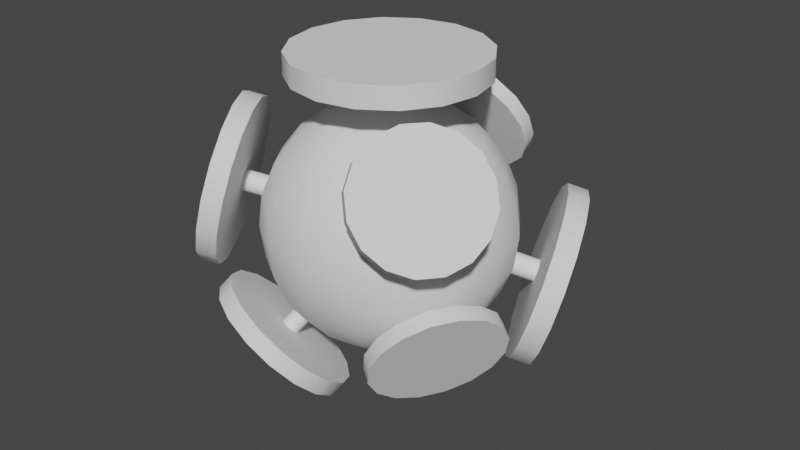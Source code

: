 # Source: naval_mine.blend  (saved by Blender 3.3.6; exported with 4.5.12 LTS)
import bpy
from mathutils import Matrix  # noqa: F401  (used for matrix-valued properties, if any)

bpy.ops.wm.read_factory_settings(use_empty=True)
scene = bpy.context.scene
scene.name = 'Scene'

# ---- collections
col_collection = bpy.data.collections.new('Collection'); scene.collection.children.link(col_collection)

# ---- node groups
ng_auto_smooth = bpy.data.node_groups.new('Auto Smooth', 'GeometryNodeTree')
_s = ng_auto_smooth.interface.new_socket(name='Geometry', in_out='OUTPUT', socket_type='NodeSocketGeometry')
_s = ng_auto_smooth.interface.new_socket(name='Geometry', in_out='INPUT', socket_type='NodeSocketGeometry')
_s = ng_auto_smooth.interface.new_socket(name='Angle', in_out='INPUT', socket_type='NodeSocketFloat')
_s.subtype = 'ANGLE'
_s.min_value = 0.0
_s.max_value = 3.142
ng_auto_smooth.is_modifier = True
_N = ng_auto_smooth.nodes; _L = ng_auto_smooth.links
n0 = _N.new('NodeGroupOutput'); n0.name = 'Group Output'; n0.location = (480, -100)
n1 = _N.new('NodeGroupInput'); n1.name = 'Group Input'; n1.location = (-420, -300)
n2 = _N.new('NodeGroupInput'); n2.name = 'Group Input.001'; n2.location = (-60, -100)
n3 = _N.new('GeometryNodeSetShadeSmooth'); n3.name = 'Set Shade Smooth'; n3.location = (120, -100)
n3.domain = 'EDGE'
n4 = _N.new('GeometryNodeSetShadeSmooth'); n4.name = 'Set Shade Smooth.001'; n4.location = (300, -100)
n5 = _N.new('GeometryNodeInputMeshEdgeAngle'); n5.name = 'Edge Angle'; n5.location = (-420, -220)
n6 = _N.new('GeometryNodeInputEdgeSmooth'); n6.name = 'Is Edge Smooth'; n6.location = (-60, -160)
n7 = _N.new('GeometryNodeInputShadeSmooth'); n7.name = 'Is Face Smooth'; n7.location = (-240, -340)
n8 = _N.new('FunctionNodeBooleanMath'); n8.name = 'Boolean Math'; n8.location = (-60, -220)
n9 = _N.new('FunctionNodeCompare'); n9.name = 'Compare'; n9.location = (-240, -180)
n9.operation = 'LESS_EQUAL'
_L.new(n5.outputs[0], n9.inputs[0])
_L.new(n4.outputs[0], n0.inputs[0])
_L.new(n1.outputs[1], n9.inputs[1])
_L.new(n9.outputs[0], n8.inputs[0])
_L.new(n7.outputs[0], n8.inputs[1])
_L.new(n2.outputs[0], n3.inputs[0])
_L.new(n6.outputs[0], n3.inputs[1])
_L.new(n3.outputs[0], n4.inputs[0])
_L.new(n8.outputs[0], n3.inputs[2])
n0.is_active_output = True

# ---- world
world_world = bpy.data.worlds.new('World'); scene.world = world_world
world_world.use_nodes = True; world_world.node_tree.nodes.clear()
_N = world_world.node_tree.nodes; _L = world_world.node_tree.links
n0 = _N.new('ShaderNodeOutputWorld'); n0.name = 'World Output'; n0.location = (300, 300)
n1 = _N.new('ShaderNodeBackground'); n1.name = 'Background'; n1.location = (10, 300)
n1.inputs[0].default_value = (0.05088, 0.05088, 0.05088, 1.0)
_L.new(n1.outputs[0], n0.inputs[0])
n0.is_active_output = True
world_world.color = (0.05088, 0.05088, 0.05088)
world_world.use_sun_shadow = False
world_world.sun_shadow_jitter_overblur = 0.0

# ---- meshes
me_sphere = bpy.data.meshes.new('Sphere')
me_sphere.from_pydata([(0.0, 0.2588, 0.9659), (0.0, 0.5, 0.866), (0.0, 0.866, 0.5), (0.0, 0.9659, 0.2588), (0.0, 1.0, 0.0), (0.0, 0.9659, -0.2588), (0.0, 0.866, -0.5), (0.0, 0.5, -0.866), (0.0, 0.2588, -0.9659), (0.09905, 0.2391, 0.9659), (0.1913, 0.4619, 0.866), (0.2706, 0.6533, 0.7071), (0.3314, 0.8001, 0.5), (0.3696, 0.8924, 0.2588), (0.3827, 0.9239, 0.0), (0.3696, 0.8924, -0.2588), (0.3314, 0.8001, -0.5), (0.2706, 0.6533, -0.7071), (0.1913, 0.4619, -0.866), (0.09905, 0.2391, -0.9659), (0.0, 0.0, 1.0), (0.183, 0.183, 0.9659), (0.3536, 0.3536, 0.866), (0.5, 0.5, 0.7071), (0.6124, 0.6124, 0.5), (0.683, 0.683, 0.2588), (0.7071, 0.7071, 0.0), (0.683, 0.683, -0.2588), (0.6124, 0.6124, -0.5), (0.5, 0.5, -0.7071), (0.3536, 0.3536, -0.866), (0.183, 0.183, -0.9659), (0.2391, 0.09905, 0.9659), (0.4619, 0.1913, 0.866), (0.6533, 0.2706, 0.7071), (0.8001, 0.3314, 0.5), (0.8924, 0.3696, 0.2588), (0.9239, 0.3827, 0.0), (0.8924, 0.3696, -0.2588), (0.8001, 0.3314, -0.5), (0.6533, 0.2706, -0.7071), (0.4619, 0.1913, -0.866), (0.2391, 0.09905, -0.9659), (0.2588, -3.725e-08, 0.9659), (0.5, -7.451e-08, 0.866), (0.7071, -8.941e-08, 0.7071), (0.866, -1.192e-07, 0.5), (0.9659, -1.49e-07, 0.2588), (1.0, -1.49e-07, 0.0), (0.9659, -1.49e-07, -0.2588), (0.866, -1.192e-07, -0.5), (0.7071, -8.941e-08, -0.7071), (0.5, -7.451e-08, -0.866), (0.2588, -3.725e-08, -0.9659), (0.2391, -0.09905, 0.9659), (0.4619, -0.1913, 0.866), (0.6533, -0.2706, 0.7071), (0.8001, -0.3314, 0.5), (0.8924, -0.3696, 0.2588), (0.9239, -0.3827, 0.0), (0.8924, -0.3696, -0.2588), (0.8001, -0.3314, -0.5), (0.6533, -0.2706, -0.7071), (0.4619, -0.1913, -0.866), (0.2391, -0.09905, -0.9659), (0.183, -0.183, 0.9659), (0.3536, -0.3536, 0.866), (0.5, -0.5, 0.7071), (0.6124, -0.6124, 0.5), (0.683, -0.683, 0.2588), (0.7071, -0.7071, 0.0), (0.683, -0.683, -0.2588), (0.6124, -0.6124, -0.5), (0.5, -0.5, -0.7071), (0.3536, -0.3536, -0.866), (0.183, -0.183, -0.9659), (0.09905, -0.2391, 0.9659), (0.1913, -0.4619, 0.866), (0.2706, -0.6533, 0.7071), (0.3314, -0.8001, 0.5), (0.3696, -0.8924, 0.2588), (0.3827, -0.9239, 0.0), (0.3696, -0.8924, -0.2588), (0.3314, -0.8001, -0.5), (0.2706, -0.6533, -0.7071), (0.1913, -0.4619, -0.866), (0.09905, -0.2391, -0.9659), (-6.706e-08, -0.2588, 0.9659), (-1.788e-07, -0.5, 0.866), (-2.235e-07, -0.7071, 0.7071), (-2.384e-07, -0.866, 0.5), (-2.086e-07, -0.9659, 0.2588), (-3.576e-07, -1.0, 0.0), (-2.086e-07, -0.9659, -0.2588), (-2.384e-07, -0.866, -0.5), (-2.235e-07, -0.7071, -0.7071), (-1.788e-07, -0.5, -0.866), (-6.706e-08, -0.2588, -0.9659), (-0.09905, -0.2391, 0.9659), (-0.1913, -0.4619, 0.866), (-0.2706, -0.6533, 0.7071), (-0.3314, -0.8001, 0.5), (-0.3696, -0.8924, 0.2588), (-0.3827, -0.9239, 0.0), (-0.3696, -0.8924, -0.2588), (-0.3314, -0.8001, -0.5), (-0.2706, -0.6533, -0.7071), (-0.1913, -0.4619, -0.866), (-0.09905, -0.2391, -0.9659), (0.0, 0.0, -1.0), (-0.183, -0.183, 0.9659), (-0.3536, -0.3536, 0.866), (-0.5, -0.5, 0.7071), (-0.6124, -0.6124, 0.5), (-0.683, -0.683, 0.2588), (-0.7071, -0.7071, 0.0), (-0.683, -0.683, -0.2588), (-0.6124, -0.6124, -0.5), (-0.5, -0.5, -0.7071), (-0.3536, -0.3536, -0.866), (-0.183, -0.183, -0.9659), (-0.2391, -0.09905, 0.9659), (-0.4619, -0.1913, 0.866), (-0.6533, -0.2706, 0.7071), (-0.8001, -0.3314, 0.5), (-0.8924, -0.3696, 0.2588), (-0.9239, -0.3827, 0.0), (-0.8924, -0.3696, -0.2588), (-0.8001, -0.3314, -0.5), (-0.6533, -0.2706, -0.7071), (-0.4619, -0.1913, -0.866), (-0.2391, -0.09905, -0.9659), (-0.2588, 9.686e-08, 0.9659), (-0.5, 2.533e-07, 0.866), (-0.7071, 3.278e-07, 0.7071), (-0.866, 2.682e-07, 0.5), (-0.9659, 3.278e-07, 0.2588), (-1.0, 5.066e-07, 0.0), (-0.9659, 3.278e-07, -0.2588), (-0.866, 2.682e-07, -0.5), (-0.7071, 3.278e-07, -0.7071), (-0.5, 2.533e-07, -0.866), (-0.2588, 9.686e-08, -0.9659), (-0.2391, 0.09905, 0.9659), (-0.4619, 0.1913, 0.866), (-0.6533, 0.2706, 0.7071), (-0.8001, 0.3314, 0.5), (-0.8924, 0.3696, 0.2588), (-0.9239, 0.3827, 0.0), (-0.8924, 0.3696, -0.2588), (-0.8001, 0.3314, -0.5), (-0.6533, 0.2706, -0.7071), (-0.4619, 0.1913, -0.866), (-0.2391, 0.09905, -0.9659), (-0.183, 0.183, 0.9659), (-0.3536, 0.3536, 0.866), (-0.5, 0.5, 0.7071), (-0.6124, 0.6124, 0.5), (-0.683, 0.683, 0.2588), (-0.7071, 0.7071, 0.0), (-0.683, 0.683, -0.2588), (-0.6124, 0.6124, -0.5), (-0.5, 0.5, -0.7071), (-0.3536, 0.3536, -0.866), (-0.183, 0.183, -0.9659), (-0.09905, 0.2391, 0.9659), (-0.1913, 0.4619, 0.866), (-0.2706, 0.6533, 0.7071), (-0.3314, 0.8001, 0.5), (-0.3696, 0.8924, 0.2588), (-0.3827, 0.9239, 0.0), (-0.3696, 0.8924, -0.2588), (-0.3314, 0.8001, -0.5), (-0.2706, 0.6533, -0.7071), (-0.1913, 0.4619, -0.866), (-0.09905, 0.2391, -0.9659), (4.47e-07, 0.7071, 0.7071), (4.47e-07, 0.7071, -0.7071)], [], [(176, 1, 10, 11), (7, 177, 17, 18), (5, 4, 14, 15), (2, 176, 11, 12), (8, 7, 18, 19), (0, 20, 9), (6, 5, 15, 16), (3, 2, 12, 13), (109, 8, 19), (1, 0, 9, 10), (177, 6, 16, 17), (4, 3, 13, 14), (9, 20, 21), (16, 15, 27, 28), (13, 12, 24, 25), (109, 19, 31), (10, 9, 21, 22), (17, 16, 28, 29), (14, 13, 25, 26), (11, 10, 22, 23), (18, 17, 29, 30), (15, 14, 26, 27), (12, 11, 23, 24), (19, 18, 30, 31), (30, 29, 40, 41), (27, 26, 37, 38), (24, 23, 34, 35), (31, 30, 41, 42), (21, 20, 32), (28, 27, 38, 39), (25, 24, 35, 36), (109, 31, 42), (22, 21, 32, 33), (29, 28, 39, 40), (26, 25, 36, 37), (23, 22, 33, 34), (33, 32, 43, 44), (40, 39, 50, 51), (37, 36, 47, 48), (34, 33, 44, 45), (41, 40, 51, 52), (38, 37, 48, 49), (35, 34, 45, 46), (42, 41, 52, 53), (32, 20, 43), (39, 38, 49, 50), (36, 35, 46, 47), (109, 42, 53), (53, 52, 63, 64), (43, 20, 54), (50, 49, 60, 61), (47, 46, 57, 58), (109, 53, 64), (44, 43, 54, 55), (51, 50, 61, 62), (48, 47, 58, 59), (45, 44, 55, 56), (52, 51, 62, 63), (49, 48, 59, 60), (46, 45, 56, 57), (56, 55, 66, 67), (63, 62, 73, 74), (60, 59, 70, 71), (57, 56, 67, 68), (64, 63, 74, 75), (54, 20, 65), (61, 60, 71, 72), (58, 57, 68, 69), (109, 64, 75), (55, 54, 65, 66), (62, 61, 72, 73), (59, 58, 69, 70), (109, 75, 86), (66, 65, 76, 77), (73, 72, 83, 84), (70, 69, 80, 81), (67, 66, 77, 78), (74, 73, 84, 85), (71, 70, 81, 82), (68, 67, 78, 79), (75, 74, 85, 86), (65, 20, 76), (72, 71, 82, 83), (69, 68, 79, 80), (79, 78, 89, 90), (86, 85, 96, 97), (76, 20, 87), (83, 82, 93, 94), (80, 79, 90, 91), (109, 86, 97), (77, 76, 87, 88), (84, 83, 94, 95), (81, 80, 91, 92), (78, 77, 88, 89), (85, 84, 95, 96), (82, 81, 92, 93), (89, 88, 99, 100), (96, 95, 106, 107), (93, 92, 103, 104), (90, 89, 100, 101), (97, 96, 107, 108), (87, 20, 98), (94, 93, 104, 105), (91, 90, 101, 102), (109, 97, 108), (88, 87, 98, 99), (95, 94, 105, 106), (92, 91, 102, 103), (102, 101, 113, 114), (109, 108, 120), (99, 98, 110, 111), (106, 105, 117, 118), (103, 102, 114, 115), (100, 99, 111, 112), (107, 106, 118, 119), (104, 103, 115, 116), (101, 100, 112, 113), (108, 107, 119, 120), (98, 20, 110), (105, 104, 116, 117), (113, 112, 123, 124), (120, 119, 130, 131), (110, 20, 121), (117, 116, 127, 128), (114, 113, 124, 125), (109, 120, 131), (111, 110, 121, 122), (118, 117, 128, 129), (115, 114, 125, 126), (112, 111, 122, 123), (119, 118, 129, 130), (116, 115, 126, 127), (126, 125, 136, 137), (123, 122, 133, 134), (130, 129, 140, 141), (127, 126, 137, 138), (124, 123, 134, 135), (131, 130, 141, 142), (121, 20, 132), (128, 127, 138, 139), (125, 124, 135, 136), (109, 131, 142), (122, 121, 132, 133), (129, 128, 139, 140), (136, 135, 146, 147), (109, 142, 153), (133, 132, 143, 144), (140, 139, 150, 151), (137, 136, 147, 148), (134, 133, 144, 145), (141, 140, 151, 152), (138, 137, 148, 149), (135, 134, 145, 146), (142, 141, 152, 153), (132, 20, 143), (139, 138, 149, 150), (149, 148, 159, 160), (146, 145, 156, 157), (153, 152, 163, 164), (143, 20, 154), (150, 149, 160, 161), (147, 146, 157, 158), (109, 153, 164), (144, 143, 154, 155), (151, 150, 161, 162), (148, 147, 158, 159), (145, 144, 155, 156), (152, 151, 162, 163), (159, 158, 169, 170), (156, 155, 166, 167), (163, 162, 173, 174), (160, 159, 170, 171), (157, 156, 167, 168), (164, 163, 174, 175), (154, 20, 165), (161, 160, 171, 172), (158, 157, 168, 169), (109, 164, 175), (155, 154, 165, 166), (162, 161, 172, 173), (172, 171, 5, 6), (169, 168, 2, 3), (109, 175, 8), (166, 165, 0, 1), (173, 172, 6, 177), (170, 169, 3, 4), (167, 166, 1, 176), (174, 173, 177, 7), (171, 170, 4, 5), (168, 167, 176, 2), (175, 174, 7, 8), (165, 20, 0)])
me_sphere.polygons.foreach_set('use_smooth', [True] * 192)
_uv = me_sphere.uv_layers.new(name='UVMap')
_uv.uv.foreach_set('vector', [0.75, 0.75, 0.75, 0.8333, 0.6875, 0.8333, 0.6875, 0.75, 0.75, 0.1667, 0.75, 0.25, 0.6875, 0.25, 0.6875, 0.1667, 0.75, 0.4167, 0.75, 0.5, 0.6875, 0.5, 0.6875, 0.4167, 0.75, 0.6667, 0.75, 0.75, 0.6875, 0.75, 0.6875, 0.6667, 0.75, 0.08333, 0.75, 0.1667, 0.6875, 0.1667, 0.6875, 0.08333, 0.75, 0.9167, 0.7188, 1.0, 0.6875, 0.9167, 0.75, 0.3333, 0.75, 0.4167, 0.6875, 0.4167, 0.6875, 0.3333, 0.75, 0.5833, 0.75, 0.6667, 0.6875, 0.6667, 0.6875, 0.5833, 0.7188, 0.0, 0.75, 0.08333, 0.6875, 0.08333, 0.75, 0.8333, 0.75, 0.9167, 0.6875, 0.9167, 0.6875, 0.8333, 0.75, 0.25, 0.75, 0.3333, 0.6875, 0.3333, 0.6875, 0.25, 0.75, 0.5, 0.75, 0.5833, 0.6875, 0.5833, 0.6875, 0.5, 0.6875, 0.9167, 0.6562, 1.0, 0.625, 0.9167, 0.6875, 0.3333, 0.6875, 0.4167, 0.625, 0.4167, 0.625, 0.3333, 0.6875, 0.5833, 0.6875, 0.6667, 0.625, 0.6667, 0.625, 0.5833, 0.6562, 0.0, 0.6875, 0.08333, 0.625, 0.08333, 0.6875, 0.8333, 0.6875, 0.9167, 0.625, 0.9167, 0.625, 0.8333, 0.6875, 0.25, 0.6875, 0.3333, 0.625, 0.3333, 0.625, 0.25, 0.6875, 0.5, 0.6875, 0.5833, 0.625, 0.5833, 0.625, 0.5, 0.6875, 0.75, 0.6875, 0.8333, 0.625, 0.8333, 0.625, 0.75, 0.6875, 0.1667, 0.6875, 0.25, 0.625, 0.25, 0.625, 0.1667, 0.6875, 0.4167, 0.6875, 0.5, 0.625, 0.5, 0.625, 0.4167, 0.6875, 0.6667, 0.6875, 0.75, 0.625, 0.75, 0.625, 0.6667, 0.6875, 0.08333, 0.6875, 0.1667, 0.625, 0.1667, 0.625, 0.08333, 0.625, 0.1667, 0.625, 0.25, 0.5625, 0.25, 0.5625, 0.1667, 0.625, 0.4167, 0.625, 0.5, 0.5625, 0.5, 0.5625, 0.4167, 0.625, 0.6667, 0.625, 0.75, 0.5625, 0.75, 0.5625, 0.6667, 0.625, 0.08333, 0.625, 0.1667, 0.5625, 0.1667, 0.5625, 0.08333, 0.625, 0.9167, 0.5938, 1.0, 0.5625, 0.9167, 0.625, 0.3333, 0.625, 0.4167, 0.5625, 0.4167, 0.5625, 0.3333, 0.625, 0.5833, 0.625, 0.6667, 0.5625, 0.6667, 0.5625, 0.5833, 0.5938, 0.0, 0.625, 0.08333, 0.5625, 0.08333, 0.625, 0.8333, 0.625, 0.9167, 0.5625, 0.9167, 0.5625, 0.8333, 0.625, 0.25, 0.625, 0.3333, 0.5625, 0.3333, 0.5625, 0.25, 0.625, 0.5, 0.625, 0.5833, 0.5625, 0.5833, 0.5625, 0.5, 0.625, 0.75, 0.625, 0.8333, 0.5625, 0.8333, 0.5625, 0.75, 0.5625, 0.8333, 0.5625, 0.9167, 0.5, 0.9167, 0.5, 0.8333, 0.5625, 0.25, 0.5625, 0.3333, 0.5, 0.3333, 0.5, 0.25, 0.5625, 0.5, 0.5625, 0.5833, 0.5, 0.5833, 0.5, 0.5, 0.5625, 0.75, 0.5625, 0.8333, 0.5, 0.8333, 0.5, 0.75, 0.5625, 0.1667, 0.5625, 0.25, 0.5, 0.25, 0.5, 0.1667, 0.5625, 0.4167, 0.5625, 0.5, 0.5, 0.5, 0.5, 0.4167, 0.5625, 0.6667, 0.5625, 0.75, 0.5, 0.75, 0.5, 0.6667, 0.5625, 0.08333, 0.5625, 0.1667, 0.5, 0.1667, 0.5, 0.08333, 0.5625, 0.9167, 0.5312, 1.0, 0.5, 0.9167, 0.5625, 0.3333, 0.5625, 0.4167, 0.5, 0.4167, 0.5, 0.3333, 0.5625, 0.5833, 0.5625, 0.6667, 0.5, 0.6667, 0.5, 0.5833, 0.5312, 0.0, 0.5625, 0.08333, 0.5, 0.08333, 0.5, 0.08333, 0.5, 0.1667, 0.4375, 0.1667, 0.4375, 0.08333, 0.5, 0.9167, 0.4687, 1.0, 0.4375, 0.9167, 0.5, 0.3333, 0.5, 0.4167, 0.4375, 0.4167, 0.4375, 0.3333, 0.5, 0.5833, 0.5, 0.6667, 0.4375, 0.6667, 0.4375, 0.5833, 0.4687, 0.0, 0.5, 0.08333, 0.4375, 0.08333, 0.5, 0.8333, 0.5, 0.9167, 0.4375, 0.9167, 0.4375, 0.8333, 0.5, 0.25, 0.5, 0.3333, 0.4375, 0.3333, 0.4375, 0.25, 0.5, 0.5, 0.5, 0.5833, 0.4375, 0.5833, 0.4375, 0.5, 0.5, 0.75, 0.5, 0.8333, 0.4375, 0.8333, 0.4375, 0.75, 0.5, 0.1667, 0.5, 0.25, 0.4375, 0.25, 0.4375, 0.1667, 0.5, 0.4167, 0.5, 0.5, 0.4375, 0.5, 0.4375, 0.4167, 0.5, 0.6667, 0.5, 0.75, 0.4375, 0.75, 0.4375, 0.6667, 0.4375, 0.75, 0.4375, 0.8333, 0.375, 0.8333, 0.375, 0.75, 0.4375, 0.1667, 0.4375, 0.25, 0.375, 0.25, 0.375, 0.1667, 0.4375, 0.4167, 0.4375, 0.5, 0.375, 0.5, 0.375, 0.4167, 0.4375, 0.6667, 0.4375, 0.75, 0.375, 0.75, 0.375, 0.6667, 0.4375, 0.08333, 0.4375, 0.1667, 0.375, 0.1667, 0.375, 0.08333, 0.4375, 0.9167, 0.4062, 1.0, 0.375, 0.9167, 0.4375, 0.3333, 0.4375, 0.4167, 0.375, 0.4167, 0.375, 0.3333, 0.4375, 0.5833, 0.4375, 0.6667, 0.375, 0.6667, 0.375, 0.5833, 0.4062, 0.0, 0.4375, 0.08333, 0.375, 0.08333, 0.4375, 0.8333, 0.4375, 0.9167, 0.375, 0.9167, 0.375, 0.8333, 0.4375, 0.25, 0.4375, 0.3333, 0.375, 0.3333, 0.375, 0.25, 0.4375, 0.5, 0.4375, 0.5833, 0.375, 0.5833, 0.375, 0.5, 0.3437, 0.0, 0.375, 0.08333, 0.3125, 0.08333, 0.375, 0.8333, 0.375, 0.9167, 0.3125, 0.9167, 0.3125, 0.8333, 0.375, 0.25, 0.375, 0.3333, 0.3125, 0.3333, 0.3125, 0.25, 0.375, 0.5, 0.375, 0.5833, 0.3125, 0.5833, 0.3125, 0.5, 0.375, 0.75, 0.375, 0.8333, 0.3125, 0.8333, 0.3125, 0.75, 0.375, 0.1667, 0.375, 0.25, 0.3125, 0.25, 0.3125, 0.1667, 0.375, 0.4167, 0.375, 0.5, 0.3125, 0.5, 0.3125, 0.4167, 0.375, 0.6667, 0.375, 0.75, 0.3125, 0.75, 0.3125, 0.6667, 0.375, 0.08333, 0.375, 0.1667, 0.3125, 0.1667, 0.3125, 0.08333, 0.375, 0.9167, 0.3437, 1.0, 0.3125, 0.9167, 0.375, 0.3333, 0.375, 0.4167, 0.3125, 0.4167, 0.3125, 0.3333, 0.375, 0.5833, 0.375, 0.6667, 0.3125, 0.6667, 0.3125, 0.5833, 0.3125, 0.6667, 0.3125, 0.75, 0.25, 0.75, 0.25, 0.6667, 0.3125, 0.08333, 0.3125, 0.1667, 0.25, 0.1667, 0.25, 0.08333, 0.3125, 0.9167, 0.2812, 1.0, 0.25, 0.9167, 0.3125, 0.3333, 0.3125, 0.4167, 0.25, 0.4167, 0.25, 0.3333, 0.3125, 0.5833, 0.3125, 0.6667, 0.25, 0.6667, 0.25, 0.5833, 0.2812, 0.0, 0.3125, 0.08333, 0.25, 0.08333, 0.3125, 0.8333, 0.3125, 0.9167, 0.25, 0.9167, 0.25, 0.8333, 0.3125, 0.25, 0.3125, 0.3333, 0.25, 0.3333, 0.25, 0.25, 0.3125, 0.5, 0.3125, 0.5833, 0.25, 0.5833, 0.25, 0.5, 0.3125, 0.75, 0.3125, 0.8333, 0.25, 0.8333, 0.25, 0.75, 0.3125, 0.1667, 0.3125, 0.25, 0.25, 0.25, 0.25, 0.1667, 0.3125, 0.4167, 0.3125, 0.5, 0.25, 0.5, 0.25, 0.4167, 0.25, 0.75, 0.25, 0.8333, 0.1875, 0.8333, 0.1875, 0.75, 0.25, 0.1667, 0.25, 0.25, 0.1875, 0.25, 0.1875, 0.1667, 0.25, 0.4167, 0.25, 0.5, 0.1875, 0.5, 0.1875, 0.4167, 0.25, 0.6667, 0.25, 0.75, 0.1875, 0.75, 0.1875, 0.6667, 0.25, 0.08333, 0.25, 0.1667, 0.1875, 0.1667, 0.1875, 0.08333, 0.25, 0.9167, 0.2187, 1.0, 0.1875, 0.9167, 0.25, 0.3333, 0.25, 0.4167, 0.1875, 0.4167, 0.1875, 0.3333, 0.25, 0.5833, 0.25, 0.6667, 0.1875, 0.6667, 0.1875, 0.5833, 0.2187, 0.0, 0.25, 0.08333, 0.1875, 0.08333, 0.25, 0.8333, 0.25, 0.9167, 0.1875, 0.9167, 0.1875, 0.8333, 0.25, 0.25, 0.25, 0.3333, 0.1875, 0.3333, 0.1875, 0.25, 0.25, 0.5, 0.25, 0.5833, 0.1875, 0.5833, 0.1875, 0.5, 0.1875, 0.5833, 0.1875, 0.6667, 0.125, 0.6667, 0.125, 0.5833, 0.1562, 0.0, 0.1875, 0.08333, 0.125, 0.08333, 0.1875, 0.8333, 0.1875, 0.9167, 0.125, 0.9167, 0.125, 0.8333, 0.1875, 0.25, 0.1875, 0.3333, 0.125, 0.3333, 0.125, 0.25, 0.1875, 0.5, 0.1875, 0.5833, 0.125, 0.5833, 0.125, 0.5, 0.1875, 0.75, 0.1875, 0.8333, 0.125, 0.8333, 0.125, 0.75, 0.1875, 0.1667, 0.1875, 0.25, 0.125, 0.25, 0.125, 0.1667, 0.1875, 0.4167, 0.1875, 0.5, 0.125, 0.5, 0.125, 0.4167, 0.1875, 0.6667, 0.1875, 0.75, 0.125, 0.75, 0.125, 0.6667, 0.1875, 0.08333, 0.1875, 0.1667, 0.125, 0.1667, 0.125, 0.08333, 0.1875, 0.9167, 0.1562, 1.0, 0.125, 0.9167, 0.1875, 0.3333, 0.1875, 0.4167, 0.125, 0.4167, 0.125, 0.3333, 0.125, 0.6667, 0.125, 0.75, 0.0625, 0.75, 0.0625, 0.6667, 0.125, 0.08333, 0.125, 0.1667, 0.0625, 0.1667, 0.0625, 0.08333, 0.125, 0.9167, 0.09375, 1.0, 0.0625, 0.9167, 0.125, 0.3333, 0.125, 0.4167, 0.0625, 0.4167, 0.0625, 0.3333, 0.125, 0.5833, 0.125, 0.6667, 0.0625, 0.6667, 0.0625, 0.5833, 0.09375, 0.0, 0.125, 0.08333, 0.0625, 0.08333, 0.125, 0.8333, 0.125, 0.9167, 0.0625, 0.9167, 0.0625, 0.8333, 0.125, 0.25, 0.125, 0.3333, 0.0625, 0.3333, 0.0625, 0.25, 0.125, 0.5, 0.125, 0.5833, 0.0625, 0.5833, 0.0625, 0.5, 0.125, 0.75, 0.125, 0.8333, 0.0625, 0.8333, 0.0625, 0.75, 0.125, 0.1667, 0.125, 0.25, 0.0625, 0.25, 0.0625, 0.1667, 0.125, 0.4167, 0.125, 0.5, 0.0625, 0.5, 0.0625, 0.4167, 0.0625, 0.5, 0.0625, 0.5833, 0.0, 0.5833, 0.0, 0.5, 0.0625, 0.75, 0.0625, 0.8333, 0.0, 0.8333, 0.0, 0.75, 0.0625, 0.1667, 0.0625, 0.25, 0.0, 0.25, 0.0, 0.1667, 0.0625, 0.4167, 0.0625, 0.5, 0.0, 0.5, 0.0, 0.4167, 0.0625, 0.6667, 0.0625, 0.75, 0.0, 0.75, 0.0, 0.6667, 0.0625, 0.08333, 0.0625, 0.1667, 0.0, 0.1667, 0.0, 0.08333, 0.0625, 0.9167, 0.03125, 1.0, 0.0, 0.9167, 0.0625, 0.3333, 0.0625, 0.4167, 0.0, 0.4167, 0.0, 0.3333, 0.0625, 0.5833, 0.0625, 0.6667, 0.0, 0.6667, 0.0, 0.5833, 0.03125, 0.0, 0.0625, 0.08333, 0.0, 0.08333, 0.0625, 0.8333, 0.0625, 0.9167, 0.0, 0.9167, 0.0, 0.8333, 0.0625, 0.25, 0.0625, 0.3333, 0.0, 0.3333, 0.0, 0.25, 1.0, 0.5833, 1.0, 0.6667, 0.9375, 0.6667, 0.9375, 0.5833, 0.9687, 0.0, 1.0, 0.08333, 0.9375, 0.08333, 1.0, 0.8333, 1.0, 0.9167, 0.9375, 0.9167, 0.9375, 0.8333, 1.0, 0.25, 1.0, 0.3333, 0.9375, 0.3333, 0.9375, 0.25, 1.0, 0.5, 1.0, 0.5833, 0.9375, 0.5833, 0.9375, 0.5, 1.0, 0.75, 1.0, 0.8333, 0.9375, 0.8333, 0.9375, 0.75, 1.0, 0.1667, 1.0, 0.25, 0.9375, 0.25, 0.9375, 0.1667, 1.0, 0.4167, 1.0, 0.5, 0.9375, 0.5, 0.9375, 0.4167, 1.0, 0.6667, 1.0, 0.75, 0.9375, 0.75, 0.9375, 0.6667, 1.0, 0.08333, 1.0, 0.1667, 0.9375, 0.1667, 0.9375, 0.08333, 1.0, 0.9167, 0.9687, 1.0, 0.9375, 0.9167, 1.0, 0.3333, 1.0, 0.4167, 0.9375, 0.4167, 0.9375, 0.3333, 0.9375, 0.4167, 0.9375, 0.5, 0.875, 0.5, 0.875, 0.4167, 0.9375, 0.6667, 0.9375, 0.75, 0.875, 0.75, 0.875, 0.6667, 0.9375, 0.08333, 0.9375, 0.1667, 0.875, 0.1667, 0.875, 0.08333, 0.9375, 0.9167, 0.9062, 1.0, 0.875, 0.9167, 0.9375, 0.3333, 0.9375, 0.4167, 0.875, 0.4167, 0.875, 0.3333, 0.9375, 0.5833, 0.9375, 0.6667, 0.875, 0.6667, 0.875, 0.5833, 0.9062, 0.0, 0.9375, 0.08333, 0.875, 0.08333, 0.9375, 0.8333, 0.9375, 0.9167, 0.875, 0.9167, 0.875, 0.8333, 0.9375, 0.25, 0.9375, 0.3333, 0.875, 0.3333, 0.875, 0.25, 0.9375, 0.5, 0.9375, 0.5833, 0.875, 0.5833, 0.875, 0.5, 0.9375, 0.75, 0.9375, 0.8333, 0.875, 0.8333, 0.875, 0.75, 0.9375, 0.1667, 0.9375, 0.25, 0.875, 0.25, 0.875, 0.1667, 0.875, 0.5, 0.875, 0.5833, 0.8125, 0.5833, 0.8125, 0.5, 0.875, 0.75, 0.875, 0.8333, 0.8125, 0.8333, 0.8125, 0.75, 0.875, 0.1667, 0.875, 0.25, 0.8125, 0.25, 0.8125, 0.1667, 0.875, 0.4167, 0.875, 0.5, 0.8125, 0.5, 0.8125, 0.4167, 0.875, 0.6667, 0.875, 0.75, 0.8125, 0.75, 0.8125, 0.6667, 0.875, 0.08333, 0.875, 0.1667, 0.8125, 0.1667, 0.8125, 0.08333, 0.875, 0.9167, 0.8437, 1.0, 0.8125, 0.9167, 0.875, 0.3333, 0.875, 0.4167, 0.8125, 0.4167, 0.8125, 0.3333, 0.875, 0.5833, 0.875, 0.6667, 0.8125, 0.6667, 0.8125, 0.5833, 0.8437, 0.0, 0.875, 0.08333, 0.8125, 0.08333, 0.875, 0.8333, 0.875, 0.9167, 0.8125, 0.9167, 0.8125, 0.8333, 0.875, 0.25, 0.875, 0.3333, 0.8125, 0.3333, 0.8125, 0.25, 0.8125, 0.3333, 0.8125, 0.4167, 0.75, 0.4167, 0.75, 0.3333, 0.8125, 0.5833, 0.8125, 0.6667, 0.75, 0.6667, 0.75, 0.5833, 0.7812, 0.0, 0.8125, 0.08333, 0.75, 0.08333, 0.8125, 0.8333, 0.8125, 0.9167, 0.75, 0.9167, 0.75, 0.8333, 0.8125, 0.25, 0.8125, 0.3333, 0.75, 0.3333, 0.75, 0.25, 0.8125, 0.5, 0.8125, 0.5833, 0.75, 0.5833, 0.75, 0.5, 0.8125, 0.75, 0.8125, 0.8333, 0.75, 0.8333, 0.75, 0.75, 0.8125, 0.1667, 0.8125, 0.25, 0.75, 0.25, 0.75, 0.1667, 0.8125, 0.4167, 0.8125, 0.5, 0.75, 0.5, 0.75, 0.4167, 0.8125, 0.6667, 0.8125, 0.75, 0.75, 0.75, 0.75, 0.6667, 0.8125, 0.08333, 0.8125, 0.1667, 0.75, 0.1667, 0.75, 0.08333, 0.8125, 0.9167, 0.7812, 1.0, 0.75, 0.9167])
me_sphere.update()
me_cylinder_001 = bpy.data.meshes.new('Cylinder.001')
me_cylinder_001.from_pydata([(0.0, 0.09647, 0.1884), (0.0, 0.7672, 0.3656), (0.03692, 0.08913, 0.1884), (0.2936, 0.7088, 0.3656), (0.06822, 0.06822, 0.1884), (0.5425, 0.5425, 0.3656), (0.08913, 0.03692, 0.1884), (0.7088, 0.2936, 0.3656), (0.09647, 0.0, 0.1884), (0.7672, 0.0, 0.3656), (0.08913, -0.03692, 0.1884), (0.7088, -0.2936, 0.3656), (0.06822, -0.06822, 0.1884), (0.5425, -0.5425, 0.3656), (0.03692, -0.08913, 0.1884), (0.2936, -0.7088, 0.3656), (0.0, -0.09647, 0.1884), (0.0, -0.7672, 0.3656), (-0.03692, -0.08913, 0.1884), (-0.2936, -0.7088, 0.3656), (-0.06822, -0.06822, 0.1884), (-0.5425, -0.5425, 0.3656), (-0.08913, -0.03692, 0.1884), (-0.7088, -0.2936, 0.3656), (-0.09647, 0.0, 0.1884), (-0.7672, 0.0, 0.3656), (-0.08913, 0.03692, 0.1884), (-0.7088, 0.2936, 0.3656), (-0.06822, 0.06822, 0.1884), (-0.5425, 0.5425, 0.3656), (-0.03692, 0.08913, 0.1884), (-0.2936, 0.7088, 0.3656), (0.0, 0.7672, 0.1884), (0.2936, 0.7088, 0.1884), (0.5425, 0.5425, 0.1884), (0.7088, 0.2936, 0.1884), (0.7672, 0.0, 0.1884), (0.7088, -0.2936, 0.1884), (0.5425, -0.5425, 0.1884), (0.2936, -0.7088, 0.1884), (0.0, -0.7672, 0.1884), (-0.2936, -0.7088, 0.1884), (-0.5425, -0.5425, 0.1884), (-0.7088, -0.2936, 0.1884), (-0.7672, 0.0, 0.1884), (-0.7088, 0.2936, 0.1884), (-0.5425, 0.5425, 0.1884), (-0.2936, 0.7088, 0.1884), (0.0, 0.09647, -0.06835), (0.03692, 0.08913, -0.06835), (0.06822, 0.06822, -0.06835), (0.08913, 0.03692, -0.06835), (0.09647, 0.0, -0.06835), (0.08913, -0.03692, -0.06835), (0.06822, -0.06822, -0.06835), (0.03692, -0.08913, -0.06835), (0.0, -0.09647, -0.06835), (-0.03692, -0.08913, -0.06835), (-0.06822, -0.06822, -0.06835), (-0.08913, -0.03692, -0.06835), (-0.09647, 0.0, -0.06835), (-0.08913, 0.03692, -0.06835), (-0.06822, 0.06822, -0.06835), (-0.03692, 0.08913, -0.06835)], [], [(32, 1, 3, 33), (33, 3, 5, 34), (34, 5, 7, 35), (35, 7, 9, 36), (36, 9, 11, 37), (37, 11, 13, 38), (38, 13, 15, 39), (39, 15, 17, 40), (40, 17, 19, 41), (41, 19, 21, 42), (42, 21, 23, 43), (43, 23, 25, 44), (44, 25, 27, 45), (45, 27, 29, 46), (3, 1, 31, 29, 27, 25, 23, 21, 19, 17, 15, 13, 11, 9, 7, 5), (46, 29, 31, 47), (47, 31, 1, 32), (14, 16, 56, 55), (2, 0, 32, 33), (4, 2, 33, 34), (6, 4, 34, 35), (8, 6, 35, 36), (10, 8, 36, 37), (12, 10, 37, 38), (14, 12, 38, 39), (16, 14, 39, 40), (18, 16, 40, 41), (20, 18, 41, 42), (22, 20, 42, 43), (24, 22, 43, 44), (26, 24, 44, 45), (28, 26, 45, 46), (30, 28, 46, 47), (0, 30, 47, 32), (48, 49, 50, 51, 52, 53, 54, 55, 56, 57, 58, 59, 60, 61, 62, 63), (0, 2, 49, 48), (30, 0, 48, 63), (16, 18, 57, 56), (2, 4, 50, 49), (18, 20, 58, 57), (4, 6, 51, 50), (20, 22, 59, 58), (6, 8, 52, 51), (22, 24, 60, 59), (8, 10, 53, 52), (24, 26, 61, 60), (10, 12, 54, 53), (26, 28, 62, 61), (12, 14, 55, 54), (28, 30, 63, 62)])
me_cylinder_001.polygons.foreach_set('use_smooth', [True] * 50)
_uv = me_cylinder_001.uv_layers.new(name='UVMap')
_uv.uv.foreach_set('vector', [1.0, 0.5, 1.0, 1.0, 0.9375, 1.0, 0.9375, 0.5, 0.9375, 0.5, 0.9375, 1.0, 0.875, 1.0, 0.875, 0.5, 0.875, 0.5, 0.875, 1.0, 0.8125, 1.0, 0.8125, 0.5, 0.8125, 0.5, 0.8125, 1.0, 0.75, 1.0, 0.75, 0.5, 0.75, 0.5, 0.75, 1.0, 0.6875, 1.0, 0.6875, 0.5, 0.6875, 0.5, 0.6875, 1.0, 0.625, 1.0, 0.625, 0.5, 0.625, 0.5, 0.625, 1.0, 0.5625, 1.0, 0.5625, 0.5, 0.5625, 0.5, 0.5625, 1.0, 0.5, 1.0, 0.5, 0.5, 0.5, 0.5, 0.5, 1.0, 0.4375, 1.0, 0.4375, 0.5, 0.4375, 0.5, 0.4375, 1.0, 0.375, 1.0, 0.375, 0.5, 0.375, 0.5, 0.375, 1.0, 0.3125, 1.0, 0.3125, 0.5, 0.3125, 0.5, 0.3125, 1.0, 0.25, 1.0, 0.25, 0.5, 0.25, 0.5, 0.25, 1.0, 0.1875, 1.0, 0.1875, 0.5, 0.1875, 0.5, 0.1875, 1.0, 0.125, 1.0, 0.125, 0.5, 0.3418, 0.4717, 0.25, 0.49, 0.1582, 0.4717, 0.08029, 0.4197, 0.02827, 0.3418, 0.01, 0.25, 0.02827, 0.1582, 0.08029, 0.08029, 0.1582, 0.02827, 0.25, 0.01, 0.3418, 0.02827, 0.4197, 0.08029, 0.4717, 0.1582, 0.49, 0.25, 0.4717, 0.3418, 0.4197, 0.4197, 0.125, 0.5, 0.125, 1.0, 0.0625, 1.0, 0.0625, 0.5, 0.0625, 0.5, 0.0625, 1.0, 0.0, 1.0, 0.0, 0.5, 0.7784, 0.1813, 0.75, 0.1757, 0.75, 0.1757, 0.7784, 0.1813, 0.7784, 0.3187, 0.75, 0.3243, 0.75, 0.49, 0.8418, 0.4717, 0.8025, 0.3025, 0.7784, 0.3187, 0.8418, 0.4717, 0.9197, 0.4197, 0.8187, 0.2784, 0.8025, 0.3025, 0.9197, 0.4197, 0.9717, 0.3418, 0.8243, 0.25, 0.8187, 0.2784, 0.9717, 0.3418, 0.99, 0.25, 0.8187, 0.2216, 0.8243, 0.25, 0.99, 0.25, 0.9717, 0.1582, 0.8025, 0.1975, 0.8187, 0.2216, 0.9717, 0.1582, 0.9197, 0.08029, 0.7784, 0.1813, 0.8025, 0.1975, 0.9197, 0.08029, 0.8418, 0.02827, 0.75, 0.1757, 0.7784, 0.1813, 0.8418, 0.02827, 0.75, 0.01, 0.7216, 0.1813, 0.75, 0.1757, 0.75, 0.01, 0.6582, 0.02827, 0.6975, 0.1975, 0.7216, 0.1813, 0.6582, 0.02827, 0.5803, 0.08029, 0.6813, 0.2216, 0.6975, 0.1975, 0.5803, 0.08029, 0.5283, 0.1582, 0.6757, 0.25, 0.6813, 0.2216, 0.5283, 0.1582, 0.51, 0.25, 0.6813, 0.2784, 0.6757, 0.25, 0.51, 0.25, 0.5283, 0.3418, 0.6975, 0.3025, 0.6813, 0.2784, 0.5283, 0.3418, 0.5803, 0.4197, 0.7216, 0.3187, 0.6975, 0.3025, 0.5803, 0.4197, 0.6582, 0.4717, 0.75, 0.3243, 0.7216, 0.3187, 0.6582, 0.4717, 0.75, 0.49, 0.75, 0.3243, 0.7784, 0.3187, 0.8025, 0.3025, 0.8187, 0.2784, 0.8243, 0.25, 0.8187, 0.2216, 0.8025, 0.1975, 0.7784, 0.1813, 0.75, 0.1757, 0.7216, 0.1813, 0.6975, 0.1975, 0.6813, 0.2216, 0.6757, 0.25, 0.6813, 0.2784, 0.6975, 0.3025, 0.7216, 0.3187, 0.75, 0.3243, 0.7784, 0.3187, 0.7784, 0.3187, 0.75, 0.3243, 0.7216, 0.3187, 0.75, 0.3243, 0.75, 0.3243, 0.7216, 0.3187, 0.75, 0.1757, 0.7216, 0.1813, 0.7216, 0.1813, 0.75, 0.1757, 0.7784, 0.3187, 0.8025, 0.3025, 0.8025, 0.3025, 0.7784, 0.3187, 0.7216, 0.1813, 0.6975, 0.1975, 0.6975, 0.1975, 0.7216, 0.1813, 0.8025, 0.3025, 0.8187, 0.2784, 0.8187, 0.2784, 0.8025, 0.3025, 0.6975, 0.1975, 0.6813, 0.2216, 0.6813, 0.2216, 0.6975, 0.1975, 0.8187, 0.2784, 0.8243, 0.25, 0.8243, 0.25, 0.8187, 0.2784, 0.6813, 0.2216, 0.6757, 0.25, 0.6757, 0.25, 0.6813, 0.2216, 0.8243, 0.25, 0.8187, 0.2216, 0.8187, 0.2216, 0.8243, 0.25, 0.6757, 0.25, 0.6813, 0.2784, 0.6813, 0.2784, 0.6757, 0.25, 0.8187, 0.2216, 0.8025, 0.1975, 0.8025, 0.1975, 0.8187, 0.2216, 0.6813, 0.2784, 0.6975, 0.3025, 0.6975, 0.3025, 0.6813, 0.2784, 0.8025, 0.1975, 0.7784, 0.1813, 0.7784, 0.1813, 0.8025, 0.1975, 0.6975, 0.3025, 0.7216, 0.3187, 0.7216, 0.3187, 0.6975, 0.3025])
me_cylinder_001.update()
me_cylinder_003 = bpy.data.meshes.new('Cylinder.003')
me_cylinder_003.from_pydata([(0.0, 0.08452, 0.165), (0.0, 0.6722, 0.3203), (0.03235, 0.07809, 0.165), (0.2572, 0.621, 0.3203), (0.05977, 0.05977, 0.165), (0.4753, 0.4753, 0.3203), (0.07809, 0.03235, 0.165), (0.621, 0.2572, 0.3203), (0.08452, 0.0, 0.165), (0.6722, 0.0, 0.3203), (0.07809, -0.03235, 0.165), (0.621, -0.2572, 0.3203), (0.05977, -0.05977, 0.165), (0.4753, -0.4753, 0.3203), (0.03235, -0.07809, 0.165), (0.2572, -0.621, 0.3203), (0.0, -0.08452, 0.165), (0.0, -0.6722, 0.3203), (-0.03235, -0.07809, 0.165), (-0.2572, -0.621, 0.3203), (-0.05977, -0.05977, 0.165), (-0.4753, -0.4753, 0.3203), (-0.07809, -0.03235, 0.165), (-0.621, -0.2572, 0.3203), (-0.08452, 0.0, 0.165), (-0.6722, 0.0, 0.3203), (-0.07809, 0.03235, 0.165), (-0.621, 0.2572, 0.3203), (-0.05977, 0.05977, 0.165), (-0.4753, 0.4753, 0.3203), (-0.03235, 0.07809, 0.165), (-0.2572, 0.621, 0.3203), (0.0, 0.6722, 0.165), (0.2572, 0.621, 0.165), (0.4753, 0.4753, 0.165), (0.621, 0.2572, 0.165), (0.6722, 0.0, 0.165), (0.621, -0.2572, 0.165), (0.4753, -0.4753, 0.165), (0.2572, -0.621, 0.165), (0.0, -0.6722, 0.165), (-0.2572, -0.621, 0.165), (-0.4753, -0.4753, 0.165), (-0.621, -0.2572, 0.165), (-0.6722, 0.0, 0.165), (-0.621, 0.2572, 0.165), (-0.4753, 0.4753, 0.165), (-0.2572, 0.621, 0.165), (0.0, 0.08452, -0.05988), (0.03235, 0.07809, -0.05988), (0.05977, 0.05977, -0.05988), (0.07809, 0.03235, -0.05988), (0.08452, 0.0, -0.05988), (0.07809, -0.03235, -0.05988), (0.05977, -0.05977, -0.05988), (0.03235, -0.07809, -0.05988), (0.0, -0.08452, -0.05988), (-0.03235, -0.07809, -0.05988), (-0.05977, -0.05977, -0.05988), (-0.07809, -0.03235, -0.05988), (-0.08452, 0.0, -0.05988), (-0.07809, 0.03235, -0.05988), (-0.05977, 0.05977, -0.05988), (-0.03235, 0.07809, -0.05988)], [], [(32, 1, 3, 33), (33, 3, 5, 34), (34, 5, 7, 35), (35, 7, 9, 36), (36, 9, 11, 37), (37, 11, 13, 38), (38, 13, 15, 39), (39, 15, 17, 40), (40, 17, 19, 41), (41, 19, 21, 42), (42, 21, 23, 43), (43, 23, 25, 44), (44, 25, 27, 45), (45, 27, 29, 46), (3, 1, 31, 29, 27, 25, 23, 21, 19, 17, 15, 13, 11, 9, 7, 5), (46, 29, 31, 47), (47, 31, 1, 32), (14, 16, 56, 55), (2, 0, 32, 33), (4, 2, 33, 34), (6, 4, 34, 35), (8, 6, 35, 36), (10, 8, 36, 37), (12, 10, 37, 38), (14, 12, 38, 39), (16, 14, 39, 40), (18, 16, 40, 41), (20, 18, 41, 42), (22, 20, 42, 43), (24, 22, 43, 44), (26, 24, 44, 45), (28, 26, 45, 46), (30, 28, 46, 47), (0, 30, 47, 32), (48, 49, 50, 51, 52, 53, 54, 55, 56, 57, 58, 59, 60, 61, 62, 63), (0, 2, 49, 48), (30, 0, 48, 63), (16, 18, 57, 56), (2, 4, 50, 49), (18, 20, 58, 57), (4, 6, 51, 50), (20, 22, 59, 58), (6, 8, 52, 51), (22, 24, 60, 59), (8, 10, 53, 52), (24, 26, 61, 60), (10, 12, 54, 53), (26, 28, 62, 61), (12, 14, 55, 54), (28, 30, 63, 62)])
me_cylinder_003.polygons.foreach_set('use_smooth', [True] * 50)
_uv = me_cylinder_003.uv_layers.new(name='UVMap')
_uv.uv.foreach_set('vector', [1.0, 0.5, 1.0, 1.0, 0.9375, 1.0, 0.9375, 0.5, 0.9375, 0.5, 0.9375, 1.0, 0.875, 1.0, 0.875, 0.5, 0.875, 0.5, 0.875, 1.0, 0.8125, 1.0, 0.8125, 0.5, 0.8125, 0.5, 0.8125, 1.0, 0.75, 1.0, 0.75, 0.5, 0.75, 0.5, 0.75, 1.0, 0.6875, 1.0, 0.6875, 0.5, 0.6875, 0.5, 0.6875, 1.0, 0.625, 1.0, 0.625, 0.5, 0.625, 0.5, 0.625, 1.0, 0.5625, 1.0, 0.5625, 0.5, 0.5625, 0.5, 0.5625, 1.0, 0.5, 1.0, 0.5, 0.5, 0.5, 0.5, 0.5, 1.0, 0.4375, 1.0, 0.4375, 0.5, 0.4375, 0.5, 0.4375, 1.0, 0.375, 1.0, 0.375, 0.5, 0.375, 0.5, 0.375, 1.0, 0.3125, 1.0, 0.3125, 0.5, 0.3125, 0.5, 0.3125, 1.0, 0.25, 1.0, 0.25, 0.5, 0.25, 0.5, 0.25, 1.0, 0.1875, 1.0, 0.1875, 0.5, 0.1875, 0.5, 0.1875, 1.0, 0.125, 1.0, 0.125, 0.5, 0.3418, 0.4717, 0.25, 0.49, 0.1582, 0.4717, 0.08029, 0.4197, 0.02827, 0.3418, 0.01, 0.25, 0.02827, 0.1582, 0.08029, 0.08029, 0.1582, 0.02827, 0.25, 0.01, 0.3418, 0.02827, 0.4197, 0.08029, 0.4717, 0.1582, 0.49, 0.25, 0.4717, 0.3418, 0.4197, 0.4197, 0.125, 0.5, 0.125, 1.0, 0.0625, 1.0, 0.0625, 0.5, 0.0625, 0.5, 0.0625, 1.0, 0.0, 1.0, 0.0, 0.5, 0.7784, 0.1813, 0.75, 0.1757, 0.75, 0.1757, 0.7784, 0.1813, 0.7784, 0.3187, 0.75, 0.3243, 0.75, 0.49, 0.8418, 0.4717, 0.8025, 0.3025, 0.7784, 0.3187, 0.8418, 0.4717, 0.9197, 0.4197, 0.8187, 0.2784, 0.8025, 0.3025, 0.9197, 0.4197, 0.9717, 0.3418, 0.8243, 0.25, 0.8187, 0.2784, 0.9717, 0.3418, 0.99, 0.25, 0.8187, 0.2216, 0.8243, 0.25, 0.99, 0.25, 0.9717, 0.1582, 0.8025, 0.1975, 0.8187, 0.2216, 0.9717, 0.1582, 0.9197, 0.08029, 0.7784, 0.1813, 0.8025, 0.1975, 0.9197, 0.08029, 0.8418, 0.02827, 0.75, 0.1757, 0.7784, 0.1813, 0.8418, 0.02827, 0.75, 0.01, 0.7216, 0.1813, 0.75, 0.1757, 0.75, 0.01, 0.6582, 0.02827, 0.6975, 0.1975, 0.7216, 0.1813, 0.6582, 0.02827, 0.5803, 0.08029, 0.6813, 0.2216, 0.6975, 0.1975, 0.5803, 0.08029, 0.5283, 0.1582, 0.6757, 0.25, 0.6813, 0.2216, 0.5283, 0.1582, 0.51, 0.25, 0.6813, 0.2784, 0.6757, 0.25, 0.51, 0.25, 0.5283, 0.3418, 0.6975, 0.3025, 0.6813, 0.2784, 0.5283, 0.3418, 0.5803, 0.4197, 0.7216, 0.3187, 0.6975, 0.3025, 0.5803, 0.4197, 0.6582, 0.4717, 0.75, 0.3243, 0.7216, 0.3187, 0.6582, 0.4717, 0.75, 0.49, 0.75, 0.3243, 0.7784, 0.3187, 0.8025, 0.3025, 0.8187, 0.2784, 0.8243, 0.25, 0.8187, 0.2216, 0.8025, 0.1975, 0.7784, 0.1813, 0.75, 0.1757, 0.7216, 0.1813, 0.6975, 0.1975, 0.6813, 0.2216, 0.6757, 0.25, 0.6813, 0.2784, 0.6975, 0.3025, 0.7216, 0.3187, 0.75, 0.3243, 0.7784, 0.3187, 0.7784, 0.3187, 0.75, 0.3243, 0.7216, 0.3187, 0.75, 0.3243, 0.75, 0.3243, 0.7216, 0.3187, 0.75, 0.1757, 0.7216, 0.1813, 0.7216, 0.1813, 0.75, 0.1757, 0.7784, 0.3187, 0.8025, 0.3025, 0.8025, 0.3025, 0.7784, 0.3187, 0.7216, 0.1813, 0.6975, 0.1975, 0.6975, 0.1975, 0.7216, 0.1813, 0.8025, 0.3025, 0.8187, 0.2784, 0.8187, 0.2784, 0.8025, 0.3025, 0.6975, 0.1975, 0.6813, 0.2216, 0.6813, 0.2216, 0.6975, 0.1975, 0.8187, 0.2784, 0.8243, 0.25, 0.8243, 0.25, 0.8187, 0.2784, 0.6813, 0.2216, 0.6757, 0.25, 0.6757, 0.25, 0.6813, 0.2216, 0.8243, 0.25, 0.8187, 0.2216, 0.8187, 0.2216, 0.8243, 0.25, 0.6757, 0.25, 0.6813, 0.2784, 0.6813, 0.2784, 0.6757, 0.25, 0.8187, 0.2216, 0.8025, 0.1975, 0.8025, 0.1975, 0.8187, 0.2216, 0.6813, 0.2784, 0.6975, 0.3025, 0.6975, 0.3025, 0.6813, 0.2784, 0.8025, 0.1975, 0.7784, 0.1813, 0.7784, 0.1813, 0.8025, 0.1975, 0.6975, 0.3025, 0.7216, 0.3187, 0.7216, 0.3187, 0.6975, 0.3025])
me_cylinder_003.update()
me_cylinder_004 = bpy.data.meshes.new('Cylinder.004')
me_cylinder_004.from_pydata([(0.0, 0.06583, 0.1285), (0.0, 0.5235, 0.2495), (0.02519, 0.06082, 0.1285), (0.2004, 0.4837, 0.2495), (0.04655, 0.04655, 0.1285), (0.3702, 0.3702, 0.2495), (0.06082, 0.02519, 0.1285), (0.4837, 0.2004, 0.2495), (0.06583, 0.0, 0.1285), (0.5235, 0.0, 0.2495), (0.06082, -0.02519, 0.1285), (0.4837, -0.2004, 0.2495), (0.04655, -0.04655, 0.1285), (0.3702, -0.3702, 0.2495), (0.02519, -0.06082, 0.1285), (0.2004, -0.4837, 0.2495), (0.0, -0.06583, 0.1285), (0.0, -0.5235, 0.2495), (-0.02519, -0.06082, 0.1285), (-0.2004, -0.4837, 0.2495), (-0.04655, -0.04655, 0.1285), (-0.3702, -0.3702, 0.2495), (-0.06082, -0.02519, 0.1285), (-0.4837, -0.2004, 0.2495), (-0.06583, 0.0, 0.1285), (-0.5235, 0.0, 0.2495), (-0.06082, 0.02519, 0.1285), (-0.4837, 0.2004, 0.2495), (-0.04655, 0.04655, 0.1285), (-0.3702, 0.3702, 0.2495), (-0.02519, 0.06082, 0.1285), (-0.2004, 0.4837, 0.2495), (0.0, 0.5235, 0.1285), (0.2004, 0.4837, 0.1285), (0.3702, 0.3702, 0.1285), (0.4837, 0.2004, 0.1285), (0.5235, 0.0, 0.1285), (0.4837, -0.2004, 0.1285), (0.3702, -0.3702, 0.1285), (0.2004, -0.4837, 0.1285), (0.0, -0.5235, 0.1285), (-0.2004, -0.4837, 0.1285), (-0.3702, -0.3702, 0.1285), (-0.4837, -0.2004, 0.1285), (-0.5235, 0.0, 0.1285), (-0.4837, 0.2004, 0.1285), (-0.3702, 0.3702, 0.1285), (-0.2004, 0.4837, 0.1285), (0.0, 0.06583, -0.04664), (0.02519, 0.06082, -0.04664), (0.04655, 0.04655, -0.04664), (0.06082, 0.02519, -0.04664), (0.06583, 0.0, -0.04664), (0.06082, -0.02519, -0.04664), (0.04655, -0.04655, -0.04664), (0.02519, -0.06082, -0.04664), (0.0, -0.06583, -0.04664), (-0.02519, -0.06082, -0.04664), (-0.04655, -0.04655, -0.04664), (-0.06082, -0.02519, -0.04664), (-0.06583, 0.0, -0.04664), (-0.06082, 0.02519, -0.04664), (-0.04655, 0.04655, -0.04664), (-0.02519, 0.06082, -0.04664)], [], [(32, 1, 3, 33), (33, 3, 5, 34), (34, 5, 7, 35), (35, 7, 9, 36), (36, 9, 11, 37), (37, 11, 13, 38), (38, 13, 15, 39), (39, 15, 17, 40), (40, 17, 19, 41), (41, 19, 21, 42), (42, 21, 23, 43), (43, 23, 25, 44), (44, 25, 27, 45), (45, 27, 29, 46), (3, 1, 31, 29, 27, 25, 23, 21, 19, 17, 15, 13, 11, 9, 7, 5), (46, 29, 31, 47), (47, 31, 1, 32), (14, 16, 56, 55), (2, 0, 32, 33), (4, 2, 33, 34), (6, 4, 34, 35), (8, 6, 35, 36), (10, 8, 36, 37), (12, 10, 37, 38), (14, 12, 38, 39), (16, 14, 39, 40), (18, 16, 40, 41), (20, 18, 41, 42), (22, 20, 42, 43), (24, 22, 43, 44), (26, 24, 44, 45), (28, 26, 45, 46), (30, 28, 46, 47), (0, 30, 47, 32), (48, 49, 50, 51, 52, 53, 54, 55, 56, 57, 58, 59, 60, 61, 62, 63), (0, 2, 49, 48), (30, 0, 48, 63), (16, 18, 57, 56), (2, 4, 50, 49), (18, 20, 58, 57), (4, 6, 51, 50), (20, 22, 59, 58), (6, 8, 52, 51), (22, 24, 60, 59), (8, 10, 53, 52), (24, 26, 61, 60), (10, 12, 54, 53), (26, 28, 62, 61), (12, 14, 55, 54), (28, 30, 63, 62)])
me_cylinder_004.polygons.foreach_set('use_smooth', [True] * 50)
_uv = me_cylinder_004.uv_layers.new(name='UVMap')
_uv.uv.foreach_set('vector', [1.0, 0.5, 1.0, 1.0, 0.9375, 1.0, 0.9375, 0.5, 0.9375, 0.5, 0.9375, 1.0, 0.875, 1.0, 0.875, 0.5, 0.875, 0.5, 0.875, 1.0, 0.8125, 1.0, 0.8125, 0.5, 0.8125, 0.5, 0.8125, 1.0, 0.75, 1.0, 0.75, 0.5, 0.75, 0.5, 0.75, 1.0, 0.6875, 1.0, 0.6875, 0.5, 0.6875, 0.5, 0.6875, 1.0, 0.625, 1.0, 0.625, 0.5, 0.625, 0.5, 0.625, 1.0, 0.5625, 1.0, 0.5625, 0.5, 0.5625, 0.5, 0.5625, 1.0, 0.5, 1.0, 0.5, 0.5, 0.5, 0.5, 0.5, 1.0, 0.4375, 1.0, 0.4375, 0.5, 0.4375, 0.5, 0.4375, 1.0, 0.375, 1.0, 0.375, 0.5, 0.375, 0.5, 0.375, 1.0, 0.3125, 1.0, 0.3125, 0.5, 0.3125, 0.5, 0.3125, 1.0, 0.25, 1.0, 0.25, 0.5, 0.25, 0.5, 0.25, 1.0, 0.1875, 1.0, 0.1875, 0.5, 0.1875, 0.5, 0.1875, 1.0, 0.125, 1.0, 0.125, 0.5, 0.3418, 0.4717, 0.25, 0.49, 0.1582, 0.4717, 0.08029, 0.4197, 0.02827, 0.3418, 0.01, 0.25, 0.02827, 0.1582, 0.08029, 0.08029, 0.1582, 0.02827, 0.25, 0.01, 0.3418, 0.02827, 0.4197, 0.08029, 0.4717, 0.1582, 0.49, 0.25, 0.4717, 0.3418, 0.4197, 0.4197, 0.125, 0.5, 0.125, 1.0, 0.0625, 1.0, 0.0625, 0.5, 0.0625, 0.5, 0.0625, 1.0, 0.0, 1.0, 0.0, 0.5, 0.7784, 0.1813, 0.75, 0.1757, 0.75, 0.1757, 0.7784, 0.1813, 0.7784, 0.3187, 0.75, 0.3243, 0.75, 0.49, 0.8418, 0.4717, 0.8025, 0.3025, 0.7784, 0.3187, 0.8418, 0.4717, 0.9197, 0.4197, 0.8187, 0.2784, 0.8025, 0.3025, 0.9197, 0.4197, 0.9717, 0.3418, 0.8243, 0.25, 0.8187, 0.2784, 0.9717, 0.3418, 0.99, 0.25, 0.8187, 0.2216, 0.8243, 0.25, 0.99, 0.25, 0.9717, 0.1582, 0.8025, 0.1975, 0.8187, 0.2216, 0.9717, 0.1582, 0.9197, 0.08029, 0.7784, 0.1813, 0.8025, 0.1975, 0.9197, 0.08029, 0.8418, 0.02827, 0.75, 0.1757, 0.7784, 0.1813, 0.8418, 0.02827, 0.75, 0.01, 0.7216, 0.1813, 0.75, 0.1757, 0.75, 0.01, 0.6582, 0.02827, 0.6975, 0.1975, 0.7216, 0.1813, 0.6582, 0.02827, 0.5803, 0.08029, 0.6813, 0.2216, 0.6975, 0.1975, 0.5803, 0.08029, 0.5283, 0.1582, 0.6757, 0.25, 0.6813, 0.2216, 0.5283, 0.1582, 0.51, 0.25, 0.6813, 0.2784, 0.6757, 0.25, 0.51, 0.25, 0.5283, 0.3418, 0.6975, 0.3025, 0.6813, 0.2784, 0.5283, 0.3418, 0.5803, 0.4197, 0.7216, 0.3187, 0.6975, 0.3025, 0.5803, 0.4197, 0.6582, 0.4717, 0.75, 0.3243, 0.7216, 0.3187, 0.6582, 0.4717, 0.75, 0.49, 0.75, 0.3243, 0.7784, 0.3187, 0.8025, 0.3025, 0.8187, 0.2784, 0.8243, 0.25, 0.8187, 0.2216, 0.8025, 0.1975, 0.7784, 0.1813, 0.75, 0.1757, 0.7216, 0.1813, 0.6975, 0.1975, 0.6813, 0.2216, 0.6757, 0.25, 0.6813, 0.2784, 0.6975, 0.3025, 0.7216, 0.3187, 0.75, 0.3243, 0.7784, 0.3187, 0.7784, 0.3187, 0.75, 0.3243, 0.7216, 0.3187, 0.75, 0.3243, 0.75, 0.3243, 0.7216, 0.3187, 0.75, 0.1757, 0.7216, 0.1813, 0.7216, 0.1813, 0.75, 0.1757, 0.7784, 0.3187, 0.8025, 0.3025, 0.8025, 0.3025, 0.7784, 0.3187, 0.7216, 0.1813, 0.6975, 0.1975, 0.6975, 0.1975, 0.7216, 0.1813, 0.8025, 0.3025, 0.8187, 0.2784, 0.8187, 0.2784, 0.8025, 0.3025, 0.6975, 0.1975, 0.6813, 0.2216, 0.6813, 0.2216, 0.6975, 0.1975, 0.8187, 0.2784, 0.8243, 0.25, 0.8243, 0.25, 0.8187, 0.2784, 0.6813, 0.2216, 0.6757, 0.25, 0.6757, 0.25, 0.6813, 0.2216, 0.8243, 0.25, 0.8187, 0.2216, 0.8187, 0.2216, 0.8243, 0.25, 0.6757, 0.25, 0.6813, 0.2784, 0.6813, 0.2784, 0.6757, 0.25, 0.8187, 0.2216, 0.8025, 0.1975, 0.8025, 0.1975, 0.8187, 0.2216, 0.6813, 0.2784, 0.6975, 0.3025, 0.6975, 0.3025, 0.6813, 0.2784, 0.8025, 0.1975, 0.7784, 0.1813, 0.7784, 0.1813, 0.8025, 0.1975, 0.6975, 0.3025, 0.7216, 0.3187, 0.7216, 0.3187, 0.6975, 0.3025])
me_cylinder_004.update()
me_cylinder_005 = bpy.data.meshes.new('Cylinder.005')
me_cylinder_005.from_pydata([(0.0, 0.07715, 0.1506), (0.0, 0.6136, 0.2924), (0.02953, 0.07128, 0.1506), (0.2348, 0.5669, 0.2924), (0.05456, 0.05456, 0.1506), (0.4339, 0.4339, 0.2924), (0.07128, 0.02953, 0.1506), (0.5669, 0.2348, 0.2924), (0.07715, 0.0, 0.1506), (0.6136, 0.0, 0.2924), (0.07128, -0.02953, 0.1506), (0.5669, -0.2348, 0.2924), (0.05456, -0.05456, 0.1506), (0.4339, -0.4339, 0.2924), (0.02953, -0.07128, 0.1506), (0.2348, -0.5669, 0.2924), (0.0, -0.07715, 0.1506), (0.0, -0.6136, 0.2924), (-0.02953, -0.07128, 0.1506), (-0.2348, -0.5669, 0.2924), (-0.05456, -0.05456, 0.1506), (-0.4339, -0.4339, 0.2924), (-0.07128, -0.02953, 0.1506), (-0.5669, -0.2348, 0.2924), (-0.07715, 0.0, 0.1506), (-0.6136, 0.0, 0.2924), (-0.07128, 0.02953, 0.1506), (-0.5669, 0.2348, 0.2924), (-0.05456, 0.05456, 0.1506), (-0.4339, 0.4339, 0.2924), (-0.02953, 0.07128, 0.1506), (-0.2348, 0.5669, 0.2924), (0.0, 0.6136, 0.1506), (0.2348, 0.5669, 0.1506), (0.4339, 0.4339, 0.1506), (0.5669, 0.2348, 0.1506), (0.6136, 0.0, 0.1506), (0.5669, -0.2348, 0.1506), (0.4339, -0.4339, 0.1506), (0.2348, -0.5669, 0.1506), (0.0, -0.6136, 0.1506), (-0.2348, -0.5669, 0.1506), (-0.4339, -0.4339, 0.1506), (-0.5669, -0.2348, 0.1506), (-0.6136, 0.0, 0.1506), (-0.5669, 0.2348, 0.1506), (-0.4339, 0.4339, 0.1506), (-0.2348, 0.5669, 0.1506), (0.0, 0.07715, -0.05466), (0.02953, 0.07128, -0.05466), (0.05456, 0.05456, -0.05466), (0.07128, 0.02953, -0.05466), (0.07715, 0.0, -0.05466), (0.07128, -0.02953, -0.05466), (0.05456, -0.05456, -0.05466), (0.02953, -0.07128, -0.05466), (0.0, -0.07715, -0.05466), (-0.02953, -0.07128, -0.05466), (-0.05456, -0.05456, -0.05466), (-0.07128, -0.02953, -0.05466), (-0.07715, 0.0, -0.05466), (-0.07128, 0.02953, -0.05466), (-0.05456, 0.05456, -0.05466), (-0.02953, 0.07128, -0.05466)], [], [(32, 1, 3, 33), (33, 3, 5, 34), (34, 5, 7, 35), (35, 7, 9, 36), (36, 9, 11, 37), (37, 11, 13, 38), (38, 13, 15, 39), (39, 15, 17, 40), (40, 17, 19, 41), (41, 19, 21, 42), (42, 21, 23, 43), (43, 23, 25, 44), (44, 25, 27, 45), (45, 27, 29, 46), (3, 1, 31, 29, 27, 25, 23, 21, 19, 17, 15, 13, 11, 9, 7, 5), (46, 29, 31, 47), (47, 31, 1, 32), (14, 16, 56, 55), (2, 0, 32, 33), (4, 2, 33, 34), (6, 4, 34, 35), (8, 6, 35, 36), (10, 8, 36, 37), (12, 10, 37, 38), (14, 12, 38, 39), (16, 14, 39, 40), (18, 16, 40, 41), (20, 18, 41, 42), (22, 20, 42, 43), (24, 22, 43, 44), (26, 24, 44, 45), (28, 26, 45, 46), (30, 28, 46, 47), (0, 30, 47, 32), (48, 49, 50, 51, 52, 53, 54, 55, 56, 57, 58, 59, 60, 61, 62, 63), (0, 2, 49, 48), (30, 0, 48, 63), (16, 18, 57, 56), (2, 4, 50, 49), (18, 20, 58, 57), (4, 6, 51, 50), (20, 22, 59, 58), (6, 8, 52, 51), (22, 24, 60, 59), (8, 10, 53, 52), (24, 26, 61, 60), (10, 12, 54, 53), (26, 28, 62, 61), (12, 14, 55, 54), (28, 30, 63, 62)])
me_cylinder_005.polygons.foreach_set('use_smooth', [True] * 50)
_uv = me_cylinder_005.uv_layers.new(name='UVMap')
_uv.uv.foreach_set('vector', [1.0, 0.5, 1.0, 1.0, 0.9375, 1.0, 0.9375, 0.5, 0.9375, 0.5, 0.9375, 1.0, 0.875, 1.0, 0.875, 0.5, 0.875, 0.5, 0.875, 1.0, 0.8125, 1.0, 0.8125, 0.5, 0.8125, 0.5, 0.8125, 1.0, 0.75, 1.0, 0.75, 0.5, 0.75, 0.5, 0.75, 1.0, 0.6875, 1.0, 0.6875, 0.5, 0.6875, 0.5, 0.6875, 1.0, 0.625, 1.0, 0.625, 0.5, 0.625, 0.5, 0.625, 1.0, 0.5625, 1.0, 0.5625, 0.5, 0.5625, 0.5, 0.5625, 1.0, 0.5, 1.0, 0.5, 0.5, 0.5, 0.5, 0.5, 1.0, 0.4375, 1.0, 0.4375, 0.5, 0.4375, 0.5, 0.4375, 1.0, 0.375, 1.0, 0.375, 0.5, 0.375, 0.5, 0.375, 1.0, 0.3125, 1.0, 0.3125, 0.5, 0.3125, 0.5, 0.3125, 1.0, 0.25, 1.0, 0.25, 0.5, 0.25, 0.5, 0.25, 1.0, 0.1875, 1.0, 0.1875, 0.5, 0.1875, 0.5, 0.1875, 1.0, 0.125, 1.0, 0.125, 0.5, 0.3418, 0.4717, 0.25, 0.49, 0.1582, 0.4717, 0.08029, 0.4197, 0.02827, 0.3418, 0.01, 0.25, 0.02827, 0.1582, 0.08029, 0.08029, 0.1582, 0.02827, 0.25, 0.01, 0.3418, 0.02827, 0.4197, 0.08029, 0.4717, 0.1582, 0.49, 0.25, 0.4717, 0.3418, 0.4197, 0.4197, 0.125, 0.5, 0.125, 1.0, 0.0625, 1.0, 0.0625, 0.5, 0.0625, 0.5, 0.0625, 1.0, 0.0, 1.0, 0.0, 0.5, 0.7784, 0.1813, 0.75, 0.1757, 0.75, 0.1757, 0.7784, 0.1813, 0.7784, 0.3187, 0.75, 0.3243, 0.75, 0.49, 0.8418, 0.4717, 0.8025, 0.3025, 0.7784, 0.3187, 0.8418, 0.4717, 0.9197, 0.4197, 0.8187, 0.2784, 0.8025, 0.3025, 0.9197, 0.4197, 0.9717, 0.3418, 0.8243, 0.25, 0.8187, 0.2784, 0.9717, 0.3418, 0.99, 0.25, 0.8187, 0.2216, 0.8243, 0.25, 0.99, 0.25, 0.9717, 0.1582, 0.8025, 0.1975, 0.8187, 0.2216, 0.9717, 0.1582, 0.9197, 0.08029, 0.7784, 0.1813, 0.8025, 0.1975, 0.9197, 0.08029, 0.8418, 0.02827, 0.75, 0.1757, 0.7784, 0.1813, 0.8418, 0.02827, 0.75, 0.01, 0.7216, 0.1813, 0.75, 0.1757, 0.75, 0.01, 0.6582, 0.02827, 0.6975, 0.1975, 0.7216, 0.1813, 0.6582, 0.02827, 0.5803, 0.08029, 0.6813, 0.2216, 0.6975, 0.1975, 0.5803, 0.08029, 0.5283, 0.1582, 0.6757, 0.25, 0.6813, 0.2216, 0.5283, 0.1582, 0.51, 0.25, 0.6813, 0.2784, 0.6757, 0.25, 0.51, 0.25, 0.5283, 0.3418, 0.6975, 0.3025, 0.6813, 0.2784, 0.5283, 0.3418, 0.5803, 0.4197, 0.7216, 0.3187, 0.6975, 0.3025, 0.5803, 0.4197, 0.6582, 0.4717, 0.75, 0.3243, 0.7216, 0.3187, 0.6582, 0.4717, 0.75, 0.49, 0.75, 0.3243, 0.7784, 0.3187, 0.8025, 0.3025, 0.8187, 0.2784, 0.8243, 0.25, 0.8187, 0.2216, 0.8025, 0.1975, 0.7784, 0.1813, 0.75, 0.1757, 0.7216, 0.1813, 0.6975, 0.1975, 0.6813, 0.2216, 0.6757, 0.25, 0.6813, 0.2784, 0.6975, 0.3025, 0.7216, 0.3187, 0.75, 0.3243, 0.7784, 0.3187, 0.7784, 0.3187, 0.75, 0.3243, 0.7216, 0.3187, 0.75, 0.3243, 0.75, 0.3243, 0.7216, 0.3187, 0.75, 0.1757, 0.7216, 0.1813, 0.7216, 0.1813, 0.75, 0.1757, 0.7784, 0.3187, 0.8025, 0.3025, 0.8025, 0.3025, 0.7784, 0.3187, 0.7216, 0.1813, 0.6975, 0.1975, 0.6975, 0.1975, 0.7216, 0.1813, 0.8025, 0.3025, 0.8187, 0.2784, 0.8187, 0.2784, 0.8025, 0.3025, 0.6975, 0.1975, 0.6813, 0.2216, 0.6813, 0.2216, 0.6975, 0.1975, 0.8187, 0.2784, 0.8243, 0.25, 0.8243, 0.25, 0.8187, 0.2784, 0.6813, 0.2216, 0.6757, 0.25, 0.6757, 0.25, 0.6813, 0.2216, 0.8243, 0.25, 0.8187, 0.2216, 0.8187, 0.2216, 0.8243, 0.25, 0.6757, 0.25, 0.6813, 0.2784, 0.6813, 0.2784, 0.6757, 0.25, 0.8187, 0.2216, 0.8025, 0.1975, 0.8025, 0.1975, 0.8187, 0.2216, 0.6813, 0.2784, 0.6975, 0.3025, 0.6975, 0.3025, 0.6813, 0.2784, 0.8025, 0.1975, 0.7784, 0.1813, 0.7784, 0.1813, 0.8025, 0.1975, 0.6975, 0.3025, 0.7216, 0.3187, 0.7216, 0.3187, 0.6975, 0.3025])
me_cylinder_005.update()
me_cylinder_006 = bpy.data.meshes.new('Cylinder.006')
me_cylinder_006.from_pydata([(0.0, 0.06583, 0.1285), (0.0, 0.5235, 0.2495), (0.02519, 0.06082, 0.1285), (0.2004, 0.4837, 0.2495), (0.04655, 0.04655, 0.1285), (0.3702, 0.3702, 0.2495), (0.06082, 0.02519, 0.1285), (0.4837, 0.2004, 0.2495), (0.06583, 0.0, 0.1285), (0.5235, 0.0, 0.2495), (0.06082, -0.02519, 0.1285), (0.4837, -0.2004, 0.2495), (0.04655, -0.04655, 0.1285), (0.3702, -0.3702, 0.2495), (0.02519, -0.06082, 0.1285), (0.2004, -0.4837, 0.2495), (0.0, -0.06583, 0.1285), (0.0, -0.5235, 0.2495), (-0.02519, -0.06082, 0.1285), (-0.2004, -0.4837, 0.2495), (-0.04655, -0.04655, 0.1285), (-0.3702, -0.3702, 0.2495), (-0.06082, -0.02519, 0.1285), (-0.4837, -0.2004, 0.2495), (-0.06583, 0.0, 0.1285), (-0.5235, 0.0, 0.2495), (-0.06082, 0.02519, 0.1285), (-0.4837, 0.2004, 0.2495), (-0.04655, 0.04655, 0.1285), (-0.3702, 0.3702, 0.2495), (-0.02519, 0.06082, 0.1285), (-0.2004, 0.4837, 0.2495), (0.0, 0.5235, 0.1285), (0.2004, 0.4837, 0.1285), (0.3702, 0.3702, 0.1285), (0.4837, 0.2004, 0.1285), (0.5235, 0.0, 0.1285), (0.4837, -0.2004, 0.1285), (0.3702, -0.3702, 0.1285), (0.2004, -0.4837, 0.1285), (0.0, -0.5235, 0.1285), (-0.2004, -0.4837, 0.1285), (-0.3702, -0.3702, 0.1285), (-0.4837, -0.2004, 0.1285), (-0.5235, 0.0, 0.1285), (-0.4837, 0.2004, 0.1285), (-0.3702, 0.3702, 0.1285), (-0.2004, 0.4837, 0.1285), (0.0, 0.06583, -0.04664), (0.02519, 0.06082, -0.04664), (0.04655, 0.04655, -0.04664), (0.06082, 0.02519, -0.04664), (0.06583, 0.0, -0.04664), (0.06082, -0.02519, -0.04664), (0.04655, -0.04655, -0.04664), (0.02519, -0.06082, -0.04664), (0.0, -0.06583, -0.04664), (-0.02519, -0.06082, -0.04664), (-0.04655, -0.04655, -0.04664), (-0.06082, -0.02519, -0.04664), (-0.06583, 0.0, -0.04664), (-0.06082, 0.02519, -0.04664), (-0.04655, 0.04655, -0.04664), (-0.02519, 0.06082, -0.04664)], [], [(32, 1, 3, 33), (33, 3, 5, 34), (34, 5, 7, 35), (35, 7, 9, 36), (36, 9, 11, 37), (37, 11, 13, 38), (38, 13, 15, 39), (39, 15, 17, 40), (40, 17, 19, 41), (41, 19, 21, 42), (42, 21, 23, 43), (43, 23, 25, 44), (44, 25, 27, 45), (45, 27, 29, 46), (3, 1, 31, 29, 27, 25, 23, 21, 19, 17, 15, 13, 11, 9, 7, 5), (46, 29, 31, 47), (47, 31, 1, 32), (14, 16, 56, 55), (2, 0, 32, 33), (4, 2, 33, 34), (6, 4, 34, 35), (8, 6, 35, 36), (10, 8, 36, 37), (12, 10, 37, 38), (14, 12, 38, 39), (16, 14, 39, 40), (18, 16, 40, 41), (20, 18, 41, 42), (22, 20, 42, 43), (24, 22, 43, 44), (26, 24, 44, 45), (28, 26, 45, 46), (30, 28, 46, 47), (0, 30, 47, 32), (48, 49, 50, 51, 52, 53, 54, 55, 56, 57, 58, 59, 60, 61, 62, 63), (0, 2, 49, 48), (30, 0, 48, 63), (16, 18, 57, 56), (2, 4, 50, 49), (18, 20, 58, 57), (4, 6, 51, 50), (20, 22, 59, 58), (6, 8, 52, 51), (22, 24, 60, 59), (8, 10, 53, 52), (24, 26, 61, 60), (10, 12, 54, 53), (26, 28, 62, 61), (12, 14, 55, 54), (28, 30, 63, 62)])
me_cylinder_006.polygons.foreach_set('use_smooth', [True] * 50)
_uv = me_cylinder_006.uv_layers.new(name='UVMap')
_uv.uv.foreach_set('vector', [1.0, 0.5, 1.0, 1.0, 0.9375, 1.0, 0.9375, 0.5, 0.9375, 0.5, 0.9375, 1.0, 0.875, 1.0, 0.875, 0.5, 0.875, 0.5, 0.875, 1.0, 0.8125, 1.0, 0.8125, 0.5, 0.8125, 0.5, 0.8125, 1.0, 0.75, 1.0, 0.75, 0.5, 0.75, 0.5, 0.75, 1.0, 0.6875, 1.0, 0.6875, 0.5, 0.6875, 0.5, 0.6875, 1.0, 0.625, 1.0, 0.625, 0.5, 0.625, 0.5, 0.625, 1.0, 0.5625, 1.0, 0.5625, 0.5, 0.5625, 0.5, 0.5625, 1.0, 0.5, 1.0, 0.5, 0.5, 0.5, 0.5, 0.5, 1.0, 0.4375, 1.0, 0.4375, 0.5, 0.4375, 0.5, 0.4375, 1.0, 0.375, 1.0, 0.375, 0.5, 0.375, 0.5, 0.375, 1.0, 0.3125, 1.0, 0.3125, 0.5, 0.3125, 0.5, 0.3125, 1.0, 0.25, 1.0, 0.25, 0.5, 0.25, 0.5, 0.25, 1.0, 0.1875, 1.0, 0.1875, 0.5, 0.1875, 0.5, 0.1875, 1.0, 0.125, 1.0, 0.125, 0.5, 0.3418, 0.4717, 0.25, 0.49, 0.1582, 0.4717, 0.08029, 0.4197, 0.02827, 0.3418, 0.01, 0.25, 0.02827, 0.1582, 0.08029, 0.08029, 0.1582, 0.02827, 0.25, 0.01, 0.3418, 0.02827, 0.4197, 0.08029, 0.4717, 0.1582, 0.49, 0.25, 0.4717, 0.3418, 0.4197, 0.4197, 0.125, 0.5, 0.125, 1.0, 0.0625, 1.0, 0.0625, 0.5, 0.0625, 0.5, 0.0625, 1.0, 0.0, 1.0, 0.0, 0.5, 0.7784, 0.1813, 0.75, 0.1757, 0.75, 0.1757, 0.7784, 0.1813, 0.7784, 0.3187, 0.75, 0.3243, 0.75, 0.49, 0.8418, 0.4717, 0.8025, 0.3025, 0.7784, 0.3187, 0.8418, 0.4717, 0.9197, 0.4197, 0.8187, 0.2784, 0.8025, 0.3025, 0.9197, 0.4197, 0.9717, 0.3418, 0.8243, 0.25, 0.8187, 0.2784, 0.9717, 0.3418, 0.99, 0.25, 0.8187, 0.2216, 0.8243, 0.25, 0.99, 0.25, 0.9717, 0.1582, 0.8025, 0.1975, 0.8187, 0.2216, 0.9717, 0.1582, 0.9197, 0.08029, 0.7784, 0.1813, 0.8025, 0.1975, 0.9197, 0.08029, 0.8418, 0.02827, 0.75, 0.1757, 0.7784, 0.1813, 0.8418, 0.02827, 0.75, 0.01, 0.7216, 0.1813, 0.75, 0.1757, 0.75, 0.01, 0.6582, 0.02827, 0.6975, 0.1975, 0.7216, 0.1813, 0.6582, 0.02827, 0.5803, 0.08029, 0.6813, 0.2216, 0.6975, 0.1975, 0.5803, 0.08029, 0.5283, 0.1582, 0.6757, 0.25, 0.6813, 0.2216, 0.5283, 0.1582, 0.51, 0.25, 0.6813, 0.2784, 0.6757, 0.25, 0.51, 0.25, 0.5283, 0.3418, 0.6975, 0.3025, 0.6813, 0.2784, 0.5283, 0.3418, 0.5803, 0.4197, 0.7216, 0.3187, 0.6975, 0.3025, 0.5803, 0.4197, 0.6582, 0.4717, 0.75, 0.3243, 0.7216, 0.3187, 0.6582, 0.4717, 0.75, 0.49, 0.75, 0.3243, 0.7784, 0.3187, 0.8025, 0.3025, 0.8187, 0.2784, 0.8243, 0.25, 0.8187, 0.2216, 0.8025, 0.1975, 0.7784, 0.1813, 0.75, 0.1757, 0.7216, 0.1813, 0.6975, 0.1975, 0.6813, 0.2216, 0.6757, 0.25, 0.6813, 0.2784, 0.6975, 0.3025, 0.7216, 0.3187, 0.75, 0.3243, 0.7784, 0.3187, 0.7784, 0.3187, 0.75, 0.3243, 0.7216, 0.3187, 0.75, 0.3243, 0.75, 0.3243, 0.7216, 0.3187, 0.75, 0.1757, 0.7216, 0.1813, 0.7216, 0.1813, 0.75, 0.1757, 0.7784, 0.3187, 0.8025, 0.3025, 0.8025, 0.3025, 0.7784, 0.3187, 0.7216, 0.1813, 0.6975, 0.1975, 0.6975, 0.1975, 0.7216, 0.1813, 0.8025, 0.3025, 0.8187, 0.2784, 0.8187, 0.2784, 0.8025, 0.3025, 0.6975, 0.1975, 0.6813, 0.2216, 0.6813, 0.2216, 0.6975, 0.1975, 0.8187, 0.2784, 0.8243, 0.25, 0.8243, 0.25, 0.8187, 0.2784, 0.6813, 0.2216, 0.6757, 0.25, 0.6757, 0.25, 0.6813, 0.2216, 0.8243, 0.25, 0.8187, 0.2216, 0.8187, 0.2216, 0.8243, 0.25, 0.6757, 0.25, 0.6813, 0.2784, 0.6813, 0.2784, 0.6757, 0.25, 0.8187, 0.2216, 0.8025, 0.1975, 0.8025, 0.1975, 0.8187, 0.2216, 0.6813, 0.2784, 0.6975, 0.3025, 0.6975, 0.3025, 0.6813, 0.2784, 0.8025, 0.1975, 0.7784, 0.1813, 0.7784, 0.1813, 0.8025, 0.1975, 0.6975, 0.3025, 0.7216, 0.3187, 0.7216, 0.3187, 0.6975, 0.3025])
me_cylinder_006.update()
me_cylinder_007 = bpy.data.meshes.new('Cylinder.007')
me_cylinder_007.from_pydata([(0.0, 0.06583, 0.1285), (0.0, 0.5235, 0.2495), (0.02519, 0.06082, 0.1285), (0.2004, 0.4837, 0.2495), (0.04655, 0.04655, 0.1285), (0.3702, 0.3702, 0.2495), (0.06082, 0.02519, 0.1285), (0.4837, 0.2004, 0.2495), (0.06583, 0.0, 0.1285), (0.5235, 0.0, 0.2495), (0.06082, -0.02519, 0.1285), (0.4837, -0.2004, 0.2495), (0.04655, -0.04655, 0.1285), (0.3702, -0.3702, 0.2495), (0.02519, -0.06082, 0.1285), (0.2004, -0.4837, 0.2495), (0.0, -0.06583, 0.1285), (0.0, -0.5235, 0.2495), (-0.02519, -0.06082, 0.1285), (-0.2004, -0.4837, 0.2495), (-0.04655, -0.04655, 0.1285), (-0.3702, -0.3702, 0.2495), (-0.06082, -0.02519, 0.1285), (-0.4837, -0.2004, 0.2495), (-0.06583, 0.0, 0.1285), (-0.5235, 0.0, 0.2495), (-0.06082, 0.02519, 0.1285), (-0.4837, 0.2004, 0.2495), (-0.04655, 0.04655, 0.1285), (-0.3702, 0.3702, 0.2495), (-0.02519, 0.06082, 0.1285), (-0.2004, 0.4837, 0.2495), (0.0, 0.5235, 0.1285), (0.2004, 0.4837, 0.1285), (0.3702, 0.3702, 0.1285), (0.4837, 0.2004, 0.1285), (0.5235, 0.0, 0.1285), (0.4837, -0.2004, 0.1285), (0.3702, -0.3702, 0.1285), (0.2004, -0.4837, 0.1285), (0.0, -0.5235, 0.1285), (-0.2004, -0.4837, 0.1285), (-0.3702, -0.3702, 0.1285), (-0.4837, -0.2004, 0.1285), (-0.5235, 0.0, 0.1285), (-0.4837, 0.2004, 0.1285), (-0.3702, 0.3702, 0.1285), (-0.2004, 0.4837, 0.1285), (0.0, 0.06583, -0.04664), (0.02519, 0.06082, -0.04664), (0.04655, 0.04655, -0.04664), (0.06082, 0.02519, -0.04664), (0.06583, 0.0, -0.04664), (0.06082, -0.02519, -0.04664), (0.04655, -0.04655, -0.04664), (0.02519, -0.06082, -0.04664), (0.0, -0.06583, -0.04664), (-0.02519, -0.06082, -0.04664), (-0.04655, -0.04655, -0.04664), (-0.06082, -0.02519, -0.04664), (-0.06583, 0.0, -0.04664), (-0.06082, 0.02519, -0.04664), (-0.04655, 0.04655, -0.04664), (-0.02519, 0.06082, -0.04664)], [], [(32, 1, 3, 33), (33, 3, 5, 34), (34, 5, 7, 35), (35, 7, 9, 36), (36, 9, 11, 37), (37, 11, 13, 38), (38, 13, 15, 39), (39, 15, 17, 40), (40, 17, 19, 41), (41, 19, 21, 42), (42, 21, 23, 43), (43, 23, 25, 44), (44, 25, 27, 45), (45, 27, 29, 46), (3, 1, 31, 29, 27, 25, 23, 21, 19, 17, 15, 13, 11, 9, 7, 5), (46, 29, 31, 47), (47, 31, 1, 32), (14, 16, 56, 55), (2, 0, 32, 33), (4, 2, 33, 34), (6, 4, 34, 35), (8, 6, 35, 36), (10, 8, 36, 37), (12, 10, 37, 38), (14, 12, 38, 39), (16, 14, 39, 40), (18, 16, 40, 41), (20, 18, 41, 42), (22, 20, 42, 43), (24, 22, 43, 44), (26, 24, 44, 45), (28, 26, 45, 46), (30, 28, 46, 47), (0, 30, 47, 32), (48, 49, 50, 51, 52, 53, 54, 55, 56, 57, 58, 59, 60, 61, 62, 63), (0, 2, 49, 48), (30, 0, 48, 63), (16, 18, 57, 56), (2, 4, 50, 49), (18, 20, 58, 57), (4, 6, 51, 50), (20, 22, 59, 58), (6, 8, 52, 51), (22, 24, 60, 59), (8, 10, 53, 52), (24, 26, 61, 60), (10, 12, 54, 53), (26, 28, 62, 61), (12, 14, 55, 54), (28, 30, 63, 62)])
me_cylinder_007.polygons.foreach_set('use_smooth', [True] * 50)
_uv = me_cylinder_007.uv_layers.new(name='UVMap')
_uv.uv.foreach_set('vector', [1.0, 0.5, 1.0, 1.0, 0.9375, 1.0, 0.9375, 0.5, 0.9375, 0.5, 0.9375, 1.0, 0.875, 1.0, 0.875, 0.5, 0.875, 0.5, 0.875, 1.0, 0.8125, 1.0, 0.8125, 0.5, 0.8125, 0.5, 0.8125, 1.0, 0.75, 1.0, 0.75, 0.5, 0.75, 0.5, 0.75, 1.0, 0.6875, 1.0, 0.6875, 0.5, 0.6875, 0.5, 0.6875, 1.0, 0.625, 1.0, 0.625, 0.5, 0.625, 0.5, 0.625, 1.0, 0.5625, 1.0, 0.5625, 0.5, 0.5625, 0.5, 0.5625, 1.0, 0.5, 1.0, 0.5, 0.5, 0.5, 0.5, 0.5, 1.0, 0.4375, 1.0, 0.4375, 0.5, 0.4375, 0.5, 0.4375, 1.0, 0.375, 1.0, 0.375, 0.5, 0.375, 0.5, 0.375, 1.0, 0.3125, 1.0, 0.3125, 0.5, 0.3125, 0.5, 0.3125, 1.0, 0.25, 1.0, 0.25, 0.5, 0.25, 0.5, 0.25, 1.0, 0.1875, 1.0, 0.1875, 0.5, 0.1875, 0.5, 0.1875, 1.0, 0.125, 1.0, 0.125, 0.5, 0.3418, 0.4717, 0.25, 0.49, 0.1582, 0.4717, 0.08029, 0.4197, 0.02827, 0.3418, 0.01, 0.25, 0.02827, 0.1582, 0.08029, 0.08029, 0.1582, 0.02827, 0.25, 0.01, 0.3418, 0.02827, 0.4197, 0.08029, 0.4717, 0.1582, 0.49, 0.25, 0.4717, 0.3418, 0.4197, 0.4197, 0.125, 0.5, 0.125, 1.0, 0.0625, 1.0, 0.0625, 0.5, 0.0625, 0.5, 0.0625, 1.0, 0.0, 1.0, 0.0, 0.5, 0.7784, 0.1813, 0.75, 0.1757, 0.75, 0.1757, 0.7784, 0.1813, 0.7784, 0.3187, 0.75, 0.3243, 0.75, 0.49, 0.8418, 0.4717, 0.8025, 0.3025, 0.7784, 0.3187, 0.8418, 0.4717, 0.9197, 0.4197, 0.8187, 0.2784, 0.8025, 0.3025, 0.9197, 0.4197, 0.9717, 0.3418, 0.8243, 0.25, 0.8187, 0.2784, 0.9717, 0.3418, 0.99, 0.25, 0.8187, 0.2216, 0.8243, 0.25, 0.99, 0.25, 0.9717, 0.1582, 0.8025, 0.1975, 0.8187, 0.2216, 0.9717, 0.1582, 0.9197, 0.08029, 0.7784, 0.1813, 0.8025, 0.1975, 0.9197, 0.08029, 0.8418, 0.02827, 0.75, 0.1757, 0.7784, 0.1813, 0.8418, 0.02827, 0.75, 0.01, 0.7216, 0.1813, 0.75, 0.1757, 0.75, 0.01, 0.6582, 0.02827, 0.6975, 0.1975, 0.7216, 0.1813, 0.6582, 0.02827, 0.5803, 0.08029, 0.6813, 0.2216, 0.6975, 0.1975, 0.5803, 0.08029, 0.5283, 0.1582, 0.6757, 0.25, 0.6813, 0.2216, 0.5283, 0.1582, 0.51, 0.25, 0.6813, 0.2784, 0.6757, 0.25, 0.51, 0.25, 0.5283, 0.3418, 0.6975, 0.3025, 0.6813, 0.2784, 0.5283, 0.3418, 0.5803, 0.4197, 0.7216, 0.3187, 0.6975, 0.3025, 0.5803, 0.4197, 0.6582, 0.4717, 0.75, 0.3243, 0.7216, 0.3187, 0.6582, 0.4717, 0.75, 0.49, 0.75, 0.3243, 0.7784, 0.3187, 0.8025, 0.3025, 0.8187, 0.2784, 0.8243, 0.25, 0.8187, 0.2216, 0.8025, 0.1975, 0.7784, 0.1813, 0.75, 0.1757, 0.7216, 0.1813, 0.6975, 0.1975, 0.6813, 0.2216, 0.6757, 0.25, 0.6813, 0.2784, 0.6975, 0.3025, 0.7216, 0.3187, 0.75, 0.3243, 0.7784, 0.3187, 0.7784, 0.3187, 0.75, 0.3243, 0.7216, 0.3187, 0.75, 0.3243, 0.75, 0.3243, 0.7216, 0.3187, 0.75, 0.1757, 0.7216, 0.1813, 0.7216, 0.1813, 0.75, 0.1757, 0.7784, 0.3187, 0.8025, 0.3025, 0.8025, 0.3025, 0.7784, 0.3187, 0.7216, 0.1813, 0.6975, 0.1975, 0.6975, 0.1975, 0.7216, 0.1813, 0.8025, 0.3025, 0.8187, 0.2784, 0.8187, 0.2784, 0.8025, 0.3025, 0.6975, 0.1975, 0.6813, 0.2216, 0.6813, 0.2216, 0.6975, 0.1975, 0.8187, 0.2784, 0.8243, 0.25, 0.8243, 0.25, 0.8187, 0.2784, 0.6813, 0.2216, 0.6757, 0.25, 0.6757, 0.25, 0.6813, 0.2216, 0.8243, 0.25, 0.8187, 0.2216, 0.8187, 0.2216, 0.8243, 0.25, 0.6757, 0.25, 0.6813, 0.2784, 0.6813, 0.2784, 0.6757, 0.25, 0.8187, 0.2216, 0.8025, 0.1975, 0.8025, 0.1975, 0.8187, 0.2216, 0.6813, 0.2784, 0.6975, 0.3025, 0.6975, 0.3025, 0.6813, 0.2784, 0.8025, 0.1975, 0.7784, 0.1813, 0.7784, 0.1813, 0.8025, 0.1975, 0.6975, 0.3025, 0.7216, 0.3187, 0.7216, 0.3187, 0.6975, 0.3025])
me_cylinder_007.update()
me_cylinder_008 = bpy.data.meshes.new('Cylinder.008')
me_cylinder_008.from_pydata([(0.0, 0.08878, 0.1734), (0.0, 0.7061, 0.3365), (0.03398, 0.08202, 0.1734), (0.2702, 0.6523, 0.3365), (0.06278, 0.06278, 0.1734), (0.4993, 0.4993, 0.3365), (0.08202, 0.03398, 0.1734), (0.6523, 0.2702, 0.3365), (0.08878, 0.0, 0.1734), (0.7061, 0.0, 0.3365), (0.08202, -0.03398, 0.1734), (0.6523, -0.2702, 0.3365), (0.06278, -0.06278, 0.1734), (0.4993, -0.4993, 0.3365), (0.03398, -0.08202, 0.1734), (0.2702, -0.6523, 0.3365), (0.0, -0.08878, 0.1734), (0.0, -0.7061, 0.3365), (-0.03398, -0.08202, 0.1734), (-0.2702, -0.6523, 0.3365), (-0.06278, -0.06278, 0.1734), (-0.4993, -0.4993, 0.3365), (-0.08202, -0.03398, 0.1734), (-0.6523, -0.2702, 0.3365), (-0.08878, 0.0, 0.1734), (-0.7061, 0.0, 0.3365), (-0.08202, 0.03398, 0.1734), (-0.6523, 0.2702, 0.3365), (-0.06278, 0.06278, 0.1734), (-0.4993, 0.4993, 0.3365), (-0.03398, 0.08202, 0.1734), (-0.2702, 0.6523, 0.3365), (0.0, 0.7061, 0.1734), (0.2702, 0.6523, 0.1734), (0.4993, 0.4993, 0.1734), (0.6523, 0.2702, 0.1734), (0.7061, 0.0, 0.1734), (0.6523, -0.2702, 0.1734), (0.4993, -0.4993, 0.1734), (0.2702, -0.6523, 0.1734), (0.0, -0.7061, 0.1734), (-0.2702, -0.6523, 0.1734), (-0.4993, -0.4993, 0.1734), (-0.6523, -0.2702, 0.1734), (-0.7061, 0.0, 0.1734), (-0.6523, 0.2702, 0.1734), (-0.4993, 0.4993, 0.1734), (-0.2702, 0.6523, 0.1734), (0.0, 0.08878, -0.0629), (0.03398, 0.08202, -0.0629), (0.06278, 0.06278, -0.0629), (0.08202, 0.03398, -0.0629), (0.08878, 0.0, -0.0629), (0.08202, -0.03398, -0.0629), (0.06278, -0.06278, -0.0629), (0.03398, -0.08202, -0.0629), (0.0, -0.08878, -0.0629), (-0.03398, -0.08202, -0.0629), (-0.06278, -0.06278, -0.0629), (-0.08202, -0.03398, -0.0629), (-0.08878, 0.0, -0.0629), (-0.08202, 0.03398, -0.0629), (-0.06278, 0.06278, -0.0629), (-0.03398, 0.08202, -0.0629)], [], [(32, 1, 3, 33), (33, 3, 5, 34), (34, 5, 7, 35), (35, 7, 9, 36), (36, 9, 11, 37), (37, 11, 13, 38), (38, 13, 15, 39), (39, 15, 17, 40), (40, 17, 19, 41), (41, 19, 21, 42), (42, 21, 23, 43), (43, 23, 25, 44), (44, 25, 27, 45), (45, 27, 29, 46), (3, 1, 31, 29, 27, 25, 23, 21, 19, 17, 15, 13, 11, 9, 7, 5), (46, 29, 31, 47), (47, 31, 1, 32), (14, 16, 56, 55), (2, 0, 32, 33), (4, 2, 33, 34), (6, 4, 34, 35), (8, 6, 35, 36), (10, 8, 36, 37), (12, 10, 37, 38), (14, 12, 38, 39), (16, 14, 39, 40), (18, 16, 40, 41), (20, 18, 41, 42), (22, 20, 42, 43), (24, 22, 43, 44), (26, 24, 44, 45), (28, 26, 45, 46), (30, 28, 46, 47), (0, 30, 47, 32), (48, 49, 50, 51, 52, 53, 54, 55, 56, 57, 58, 59, 60, 61, 62, 63), (0, 2, 49, 48), (30, 0, 48, 63), (16, 18, 57, 56), (2, 4, 50, 49), (18, 20, 58, 57), (4, 6, 51, 50), (20, 22, 59, 58), (6, 8, 52, 51), (22, 24, 60, 59), (8, 10, 53, 52), (24, 26, 61, 60), (10, 12, 54, 53), (26, 28, 62, 61), (12, 14, 55, 54), (28, 30, 63, 62)])
me_cylinder_008.polygons.foreach_set('use_smooth', [True] * 50)
_uv = me_cylinder_008.uv_layers.new(name='UVMap')
_uv.uv.foreach_set('vector', [1.0, 0.5, 1.0, 1.0, 0.9375, 1.0, 0.9375, 0.5, 0.9375, 0.5, 0.9375, 1.0, 0.875, 1.0, 0.875, 0.5, 0.875, 0.5, 0.875, 1.0, 0.8125, 1.0, 0.8125, 0.5, 0.8125, 0.5, 0.8125, 1.0, 0.75, 1.0, 0.75, 0.5, 0.75, 0.5, 0.75, 1.0, 0.6875, 1.0, 0.6875, 0.5, 0.6875, 0.5, 0.6875, 1.0, 0.625, 1.0, 0.625, 0.5, 0.625, 0.5, 0.625, 1.0, 0.5625, 1.0, 0.5625, 0.5, 0.5625, 0.5, 0.5625, 1.0, 0.5, 1.0, 0.5, 0.5, 0.5, 0.5, 0.5, 1.0, 0.4375, 1.0, 0.4375, 0.5, 0.4375, 0.5, 0.4375, 1.0, 0.375, 1.0, 0.375, 0.5, 0.375, 0.5, 0.375, 1.0, 0.3125, 1.0, 0.3125, 0.5, 0.3125, 0.5, 0.3125, 1.0, 0.25, 1.0, 0.25, 0.5, 0.25, 0.5, 0.25, 1.0, 0.1875, 1.0, 0.1875, 0.5, 0.1875, 0.5, 0.1875, 1.0, 0.125, 1.0, 0.125, 0.5, 0.3418, 0.4717, 0.25, 0.49, 0.1582, 0.4717, 0.08029, 0.4197, 0.02827, 0.3418, 0.01, 0.25, 0.02827, 0.1582, 0.08029, 0.08029, 0.1582, 0.02827, 0.25, 0.01, 0.3418, 0.02827, 0.4197, 0.08029, 0.4717, 0.1582, 0.49, 0.25, 0.4717, 0.3418, 0.4197, 0.4197, 0.125, 0.5, 0.125, 1.0, 0.0625, 1.0, 0.0625, 0.5, 0.0625, 0.5, 0.0625, 1.0, 0.0, 1.0, 0.0, 0.5, 0.7784, 0.1813, 0.75, 0.1757, 0.75, 0.1757, 0.7784, 0.1813, 0.7784, 0.3187, 0.75, 0.3243, 0.75, 0.49, 0.8418, 0.4717, 0.8025, 0.3025, 0.7784, 0.3187, 0.8418, 0.4717, 0.9197, 0.4197, 0.8187, 0.2784, 0.8025, 0.3025, 0.9197, 0.4197, 0.9717, 0.3418, 0.8243, 0.25, 0.8187, 0.2784, 0.9717, 0.3418, 0.99, 0.25, 0.8187, 0.2216, 0.8243, 0.25, 0.99, 0.25, 0.9717, 0.1582, 0.8025, 0.1975, 0.8187, 0.2216, 0.9717, 0.1582, 0.9197, 0.08029, 0.7784, 0.1813, 0.8025, 0.1975, 0.9197, 0.08029, 0.8418, 0.02827, 0.75, 0.1757, 0.7784, 0.1813, 0.8418, 0.02827, 0.75, 0.01, 0.7216, 0.1813, 0.75, 0.1757, 0.75, 0.01, 0.6582, 0.02827, 0.6975, 0.1975, 0.7216, 0.1813, 0.6582, 0.02827, 0.5803, 0.08029, 0.6813, 0.2216, 0.6975, 0.1975, 0.5803, 0.08029, 0.5283, 0.1582, 0.6757, 0.25, 0.6813, 0.2216, 0.5283, 0.1582, 0.51, 0.25, 0.6813, 0.2784, 0.6757, 0.25, 0.51, 0.25, 0.5283, 0.3418, 0.6975, 0.3025, 0.6813, 0.2784, 0.5283, 0.3418, 0.5803, 0.4197, 0.7216, 0.3187, 0.6975, 0.3025, 0.5803, 0.4197, 0.6582, 0.4717, 0.75, 0.3243, 0.7216, 0.3187, 0.6582, 0.4717, 0.75, 0.49, 0.75, 0.3243, 0.7784, 0.3187, 0.8025, 0.3025, 0.8187, 0.2784, 0.8243, 0.25, 0.8187, 0.2216, 0.8025, 0.1975, 0.7784, 0.1813, 0.75, 0.1757, 0.7216, 0.1813, 0.6975, 0.1975, 0.6813, 0.2216, 0.6757, 0.25, 0.6813, 0.2784, 0.6975, 0.3025, 0.7216, 0.3187, 0.75, 0.3243, 0.7784, 0.3187, 0.7784, 0.3187, 0.75, 0.3243, 0.7216, 0.3187, 0.75, 0.3243, 0.75, 0.3243, 0.7216, 0.3187, 0.75, 0.1757, 0.7216, 0.1813, 0.7216, 0.1813, 0.75, 0.1757, 0.7784, 0.3187, 0.8025, 0.3025, 0.8025, 0.3025, 0.7784, 0.3187, 0.7216, 0.1813, 0.6975, 0.1975, 0.6975, 0.1975, 0.7216, 0.1813, 0.8025, 0.3025, 0.8187, 0.2784, 0.8187, 0.2784, 0.8025, 0.3025, 0.6975, 0.1975, 0.6813, 0.2216, 0.6813, 0.2216, 0.6975, 0.1975, 0.8187, 0.2784, 0.8243, 0.25, 0.8243, 0.25, 0.8187, 0.2784, 0.6813, 0.2216, 0.6757, 0.25, 0.6757, 0.25, 0.6813, 0.2216, 0.8243, 0.25, 0.8187, 0.2216, 0.8187, 0.2216, 0.8243, 0.25, 0.6757, 0.25, 0.6813, 0.2784, 0.6813, 0.2784, 0.6757, 0.25, 0.8187, 0.2216, 0.8025, 0.1975, 0.8025, 0.1975, 0.8187, 0.2216, 0.6813, 0.2784, 0.6975, 0.3025, 0.6975, 0.3025, 0.6813, 0.2784, 0.8025, 0.1975, 0.7784, 0.1813, 0.7784, 0.1813, 0.8025, 0.1975, 0.6975, 0.3025, 0.7216, 0.3187, 0.7216, 0.3187, 0.6975, 0.3025])
me_cylinder_008.update()
me_cylinder_009 = bpy.data.meshes.new('Cylinder.009')
me_cylinder_009.from_pydata([(0.0, 0.09476, 0.185), (0.0, 0.7536, 0.3591), (0.03626, 0.08755, 0.185), (0.2884, 0.6963, 0.3591), (0.06701, 0.06701, 0.185), (0.5329, 0.5329, 0.3591), (0.08755, 0.03626, 0.185), (0.6963, 0.2884, 0.3591), (0.09476, 0.0, 0.185), (0.7536, 0.0, 0.3591), (0.08755, -0.03626, 0.185), (0.6963, -0.2884, 0.3591), (0.06701, -0.06701, 0.185), (0.5329, -0.5329, 0.3591), (0.03626, -0.08755, 0.185), (0.2884, -0.6963, 0.3591), (0.0, -0.09476, 0.185), (0.0, -0.7536, 0.3591), (-0.03626, -0.08755, 0.185), (-0.2884, -0.6963, 0.3591), (-0.06701, -0.06701, 0.185), (-0.5329, -0.5329, 0.3591), (-0.08755, -0.03626, 0.185), (-0.6963, -0.2884, 0.3591), (-0.09476, 0.0, 0.185), (-0.7536, 0.0, 0.3591), (-0.08755, 0.03626, 0.185), (-0.6963, 0.2884, 0.3591), (-0.06701, 0.06701, 0.185), (-0.5329, 0.5329, 0.3591), (-0.03626, 0.08755, 0.185), (-0.2884, 0.6963, 0.3591), (0.0, 0.7536, 0.185), (0.2884, 0.6963, 0.185), (0.5329, 0.5329, 0.185), (0.6963, 0.2884, 0.185), (0.7536, 0.0, 0.185), (0.6963, -0.2884, 0.185), (0.5329, -0.5329, 0.185), (0.2884, -0.6963, 0.185), (0.0, -0.7536, 0.185), (-0.2884, -0.6963, 0.185), (-0.5329, -0.5329, 0.185), (-0.6963, -0.2884, 0.185), (-0.7536, 0.0, 0.185), (-0.6963, 0.2884, 0.185), (-0.5329, 0.5329, 0.185), (-0.2884, 0.6963, 0.185), (0.0, 0.09476, -0.06714), (0.03626, 0.08755, -0.06714), (0.06701, 0.06701, -0.06714), (0.08755, 0.03626, -0.06714), (0.09476, 0.0, -0.06714), (0.08755, -0.03626, -0.06714), (0.06701, -0.06701, -0.06714), (0.03626, -0.08755, -0.06714), (0.0, -0.09476, -0.06714), (-0.03626, -0.08755, -0.06714), (-0.06701, -0.06701, -0.06714), (-0.08755, -0.03626, -0.06714), (-0.09476, 0.0, -0.06714), (-0.08755, 0.03626, -0.06714), (-0.06701, 0.06701, -0.06714), (-0.03626, 0.08755, -0.06714)], [], [(32, 1, 3, 33), (33, 3, 5, 34), (34, 5, 7, 35), (35, 7, 9, 36), (36, 9, 11, 37), (37, 11, 13, 38), (38, 13, 15, 39), (39, 15, 17, 40), (40, 17, 19, 41), (41, 19, 21, 42), (42, 21, 23, 43), (43, 23, 25, 44), (44, 25, 27, 45), (45, 27, 29, 46), (3, 1, 31, 29, 27, 25, 23, 21, 19, 17, 15, 13, 11, 9, 7, 5), (46, 29, 31, 47), (47, 31, 1, 32), (14, 16, 56, 55), (2, 0, 32, 33), (4, 2, 33, 34), (6, 4, 34, 35), (8, 6, 35, 36), (10, 8, 36, 37), (12, 10, 37, 38), (14, 12, 38, 39), (16, 14, 39, 40), (18, 16, 40, 41), (20, 18, 41, 42), (22, 20, 42, 43), (24, 22, 43, 44), (26, 24, 44, 45), (28, 26, 45, 46), (30, 28, 46, 47), (0, 30, 47, 32), (48, 49, 50, 51, 52, 53, 54, 55, 56, 57, 58, 59, 60, 61, 62, 63), (0, 2, 49, 48), (30, 0, 48, 63), (16, 18, 57, 56), (2, 4, 50, 49), (18, 20, 58, 57), (4, 6, 51, 50), (20, 22, 59, 58), (6, 8, 52, 51), (22, 24, 60, 59), (8, 10, 53, 52), (24, 26, 61, 60), (10, 12, 54, 53), (26, 28, 62, 61), (12, 14, 55, 54), (28, 30, 63, 62)])
me_cylinder_009.polygons.foreach_set('use_smooth', [True] * 50)
_uv = me_cylinder_009.uv_layers.new(name='UVMap')
_uv.uv.foreach_set('vector', [1.0, 0.5, 1.0, 1.0, 0.9375, 1.0, 0.9375, 0.5, 0.9375, 0.5, 0.9375, 1.0, 0.875, 1.0, 0.875, 0.5, 0.875, 0.5, 0.875, 1.0, 0.8125, 1.0, 0.8125, 0.5, 0.8125, 0.5, 0.8125, 1.0, 0.75, 1.0, 0.75, 0.5, 0.75, 0.5, 0.75, 1.0, 0.6875, 1.0, 0.6875, 0.5, 0.6875, 0.5, 0.6875, 1.0, 0.625, 1.0, 0.625, 0.5, 0.625, 0.5, 0.625, 1.0, 0.5625, 1.0, 0.5625, 0.5, 0.5625, 0.5, 0.5625, 1.0, 0.5, 1.0, 0.5, 0.5, 0.5, 0.5, 0.5, 1.0, 0.4375, 1.0, 0.4375, 0.5, 0.4375, 0.5, 0.4375, 1.0, 0.375, 1.0, 0.375, 0.5, 0.375, 0.5, 0.375, 1.0, 0.3125, 1.0, 0.3125, 0.5, 0.3125, 0.5, 0.3125, 1.0, 0.25, 1.0, 0.25, 0.5, 0.25, 0.5, 0.25, 1.0, 0.1875, 1.0, 0.1875, 0.5, 0.1875, 0.5, 0.1875, 1.0, 0.125, 1.0, 0.125, 0.5, 0.3418, 0.4717, 0.25, 0.49, 0.1582, 0.4717, 0.08029, 0.4197, 0.02827, 0.3418, 0.01, 0.25, 0.02827, 0.1582, 0.08029, 0.08029, 0.1582, 0.02827, 0.25, 0.01, 0.3418, 0.02827, 0.4197, 0.08029, 0.4717, 0.1582, 0.49, 0.25, 0.4717, 0.3418, 0.4197, 0.4197, 0.125, 0.5, 0.125, 1.0, 0.0625, 1.0, 0.0625, 0.5, 0.0625, 0.5, 0.0625, 1.0, 0.0, 1.0, 0.0, 0.5, 0.7784, 0.1813, 0.75, 0.1757, 0.75, 0.1757, 0.7784, 0.1813, 0.7784, 0.3187, 0.75, 0.3243, 0.75, 0.49, 0.8418, 0.4717, 0.8025, 0.3025, 0.7784, 0.3187, 0.8418, 0.4717, 0.9197, 0.4197, 0.8187, 0.2784, 0.8025, 0.3025, 0.9197, 0.4197, 0.9717, 0.3418, 0.8243, 0.25, 0.8187, 0.2784, 0.9717, 0.3418, 0.99, 0.25, 0.8187, 0.2216, 0.8243, 0.25, 0.99, 0.25, 0.9717, 0.1582, 0.8025, 0.1975, 0.8187, 0.2216, 0.9717, 0.1582, 0.9197, 0.08029, 0.7784, 0.1813, 0.8025, 0.1975, 0.9197, 0.08029, 0.8418, 0.02827, 0.75, 0.1757, 0.7784, 0.1813, 0.8418, 0.02827, 0.75, 0.01, 0.7216, 0.1813, 0.75, 0.1757, 0.75, 0.01, 0.6582, 0.02827, 0.6975, 0.1975, 0.7216, 0.1813, 0.6582, 0.02827, 0.5803, 0.08029, 0.6813, 0.2216, 0.6975, 0.1975, 0.5803, 0.08029, 0.5283, 0.1582, 0.6757, 0.25, 0.6813, 0.2216, 0.5283, 0.1582, 0.51, 0.25, 0.6813, 0.2784, 0.6757, 0.25, 0.51, 0.25, 0.5283, 0.3418, 0.6975, 0.3025, 0.6813, 0.2784, 0.5283, 0.3418, 0.5803, 0.4197, 0.7216, 0.3187, 0.6975, 0.3025, 0.5803, 0.4197, 0.6582, 0.4717, 0.75, 0.3243, 0.7216, 0.3187, 0.6582, 0.4717, 0.75, 0.49, 0.75, 0.3243, 0.7784, 0.3187, 0.8025, 0.3025, 0.8187, 0.2784, 0.8243, 0.25, 0.8187, 0.2216, 0.8025, 0.1975, 0.7784, 0.1813, 0.75, 0.1757, 0.7216, 0.1813, 0.6975, 0.1975, 0.6813, 0.2216, 0.6757, 0.25, 0.6813, 0.2784, 0.6975, 0.3025, 0.7216, 0.3187, 0.75, 0.3243, 0.7784, 0.3187, 0.7784, 0.3187, 0.75, 0.3243, 0.7216, 0.3187, 0.75, 0.3243, 0.75, 0.3243, 0.7216, 0.3187, 0.75, 0.1757, 0.7216, 0.1813, 0.7216, 0.1813, 0.75, 0.1757, 0.7784, 0.3187, 0.8025, 0.3025, 0.8025, 0.3025, 0.7784, 0.3187, 0.7216, 0.1813, 0.6975, 0.1975, 0.6975, 0.1975, 0.7216, 0.1813, 0.8025, 0.3025, 0.8187, 0.2784, 0.8187, 0.2784, 0.8025, 0.3025, 0.6975, 0.1975, 0.6813, 0.2216, 0.6813, 0.2216, 0.6975, 0.1975, 0.8187, 0.2784, 0.8243, 0.25, 0.8243, 0.25, 0.8187, 0.2784, 0.6813, 0.2216, 0.6757, 0.25, 0.6757, 0.25, 0.6813, 0.2216, 0.8243, 0.25, 0.8187, 0.2216, 0.8187, 0.2216, 0.8243, 0.25, 0.6757, 0.25, 0.6813, 0.2784, 0.6813, 0.2784, 0.6757, 0.25, 0.8187, 0.2216, 0.8025, 0.1975, 0.8025, 0.1975, 0.8187, 0.2216, 0.6813, 0.2784, 0.6975, 0.3025, 0.6975, 0.3025, 0.6813, 0.2784, 0.8025, 0.1975, 0.7784, 0.1813, 0.7784, 0.1813, 0.8025, 0.1975, 0.6975, 0.3025, 0.7216, 0.3187, 0.7216, 0.3187, 0.6975, 0.3025])
me_cylinder_009.update()

# ---- objects
ob_sphere = bpy.data.objects.new('Sphere', me_sphere)
ob_cylinder = bpy.data.objects.new('Cylinder', me_cylinder_001)
ob_cylinder_001 = bpy.data.objects.new('Cylinder.001', me_cylinder_003)
ob_cylinder_002 = bpy.data.objects.new('Cylinder.002', me_cylinder_004)
ob_cylinder_003 = bpy.data.objects.new('Cylinder.003', me_cylinder_005)
ob_cylinder_004 = bpy.data.objects.new('Cylinder.004', me_cylinder_006)
ob_cylinder_005 = bpy.data.objects.new('Cylinder.005', me_cylinder_007)
ob_cylinder_006 = bpy.data.objects.new('Cylinder.006', me_cylinder_008)
ob_cylinder_007 = bpy.data.objects.new('Cylinder.007', me_cylinder_009)

# ---- transforms, parenting, visibility, modifiers, constraints
ob_sphere.location = (0.0, 0.0, 0.0)
ob_cylinder.location = (0.0, 0.0, 1.0)
_m = ob_cylinder.modifiers.new('Auto Smooth', 'NODES')
_m.node_group = ng_auto_smooth
_gi = [s.identifier for s in ng_auto_smooth.interface.items_tree if s.item_type == 'SOCKET' and s.in_out == 'INPUT']
_m[_gi[1]] = 0.5236  # Angle
ob_cylinder_001.location = (-0.8281, -0.5108, 0.2311)
ob_cylinder_001.rotation_euler = (1.146, 0.9757, -1.377)
_m = ob_cylinder_001.modifiers.new('Auto Smooth', 'NODES')
_m.node_group = ng_auto_smooth
_gi = [s.identifier for s in ng_auto_smooth.interface.items_tree if s.item_type == 'SOCKET' and s.in_out == 'INPUT']
_m[_gi[1]] = 0.5236  # Angle
ob_cylinder_002.location = (0.6637, -0.5221, 0.5357)
ob_cylinder_002.rotation_euler = (0.7073, 0.7888, 0.2114)
_m = ob_cylinder_002.modifiers.new('Auto Smooth', 'NODES')
_m.node_group = ng_auto_smooth
_gi = [s.identifier for s in ng_auto_smooth.interface.items_tree if s.item_type == 'SOCKET' and s.in_out == 'INPUT']
_m[_gi[1]] = 0.5236  # Angle
ob_cylinder_003.location = (-0.4127, -0.5631, -0.7159)
ob_cylinder_003.rotation_euler = (2.557, 0.5383, 0.02653)
_m = ob_cylinder_003.modifiers.new('Auto Smooth', 'NODES')
_m.node_group = ng_auto_smooth
_gi = [s.identifier for s in ng_auto_smooth.interface.items_tree if s.item_type == 'SOCKET' and s.in_out == 'INPUT']
_m[_gi[1]] = 0.5236  # Angle
ob_cylinder_004.location = (0.7522, -0.4739, -0.4578)
ob_cylinder_004.rotation_euler = (2.263, 0.7708, 1.532)
_m = ob_cylinder_004.modifiers.new('Auto Smooth', 'NODES')
_m.node_group = ng_auto_smooth
_gi = [s.identifier for s in ng_auto_smooth.interface.items_tree if s.item_type == 'SOCKET' and s.in_out == 'INPUT']
_m[_gi[1]] = 0.5236  # Angle
ob_cylinder_005.location = (-0.01161, 0.8842, 0.467)
ob_cylinder_005.rotation_euler = (0.8379, 0.7982, 2.582)
_m = ob_cylinder_005.modifiers.new('Auto Smooth', 'NODES')
_m.node_group = ng_auto_smooth
_gi = [s.identifier for s in ng_auto_smooth.interface.items_tree if s.item_type == 'SOCKET' and s.in_out == 'INPUT']
_m[_gi[1]] = 0.5236  # Angle
ob_cylinder_006.location = (0.8303, 0.4807, -0.282)
ob_cylinder_006.rotation_euler = (1.875, 0.3449, 2.201)
_m = ob_cylinder_006.modifiers.new('Auto Smooth', 'NODES')
_m.node_group = ng_auto_smooth
_gi = [s.identifier for s in ng_auto_smooth.interface.items_tree if s.item_type == 'SOCKET' and s.in_out == 'INPUT']
_m[_gi[1]] = 0.5236  # Angle
ob_cylinder_007.location = (-0.3594, 0.7818, -0.5095)
ob_cylinder_007.rotation_euler = (2.114, -0.1683, 3.472)
_m = ob_cylinder_007.modifiers.new('Auto Smooth', 'NODES')
_m.node_group = ng_auto_smooth
_gi = [s.identifier for s in ng_auto_smooth.interface.items_tree if s.item_type == 'SOCKET' and s.in_out == 'INPUT']
_m[_gi[1]] = 0.5236  # Angle

# ---- collection membership
col_collection.objects.link(ob_sphere)
col_collection.objects.link(ob_cylinder)
col_collection.objects.link(ob_cylinder_001)
col_collection.objects.link(ob_cylinder_002)
col_collection.objects.link(ob_cylinder_003)
col_collection.objects.link(ob_cylinder_004)
col_collection.objects.link(ob_cylinder_005)
col_collection.objects.link(ob_cylinder_006)
col_collection.objects.link(ob_cylinder_007)

# ---- scene / render settings (as saved in the file)
scene.frame_start = 1; scene.frame_end = 250; scene.frame_set(1)
scene.render.engine = 'BLENDER_EEVEE_NEXT'
scene.cycles.sampling_pattern = 'TABULATED_SOBOL'
scene.cycles.use_light_tree = False
scene.view_settings.view_transform = 'Filmic'
bpy.context.view_layer.update()

# ---- added for rendering (the .blend has no active camera and no usable light): camera, sun
cam_auto = bpy.data.cameras.new('AutoCamera')
cam_auto.lens = 50.0
cam_auto.sensor_width = 36.0
cam_auto.clip_end = 1000.0
ob_auto_camera = bpy.data.objects.new('AutoCamera', cam_auto)
scene.collection.objects.link(ob_auto_camera)
ob_auto_camera.location = (4.90104, -5.77054, 3.83741)
ob_auto_camera.rotation_euler = (1.09748, -7.21219e-08, 0.694738)
scene.camera = ob_auto_camera
light_auto_sun = bpy.data.lights.new('AutoSun', 'SUN')
light_auto_sun.energy = 3.0
light_auto_sun.angle = 0.0523599
ob_auto_sun = bpy.data.objects.new('AutoSun', light_auto_sun)
scene.collection.objects.link(ob_auto_sun)
ob_auto_sun.rotation_euler = (0.872665, 0.174533, 0.523599)
bpy.context.view_layer.update()

